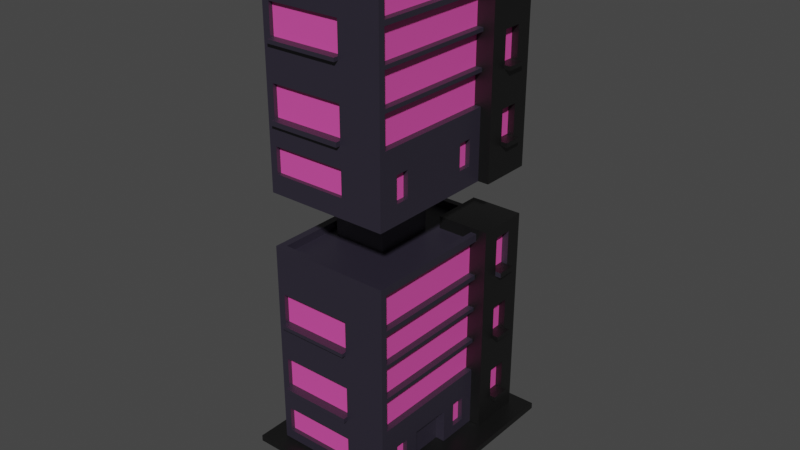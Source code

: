 # Source: building2.blend  (saved by Blender 2.83.19; exported with 4.5.12 LTS)
import bpy
from mathutils import Matrix  # noqa: F401  (used for matrix-valued properties, if any)

bpy.ops.wm.read_factory_settings(use_empty=True)
scene = bpy.context.scene
scene.name = 'Scene'

# ---- collections
col_collection = bpy.data.collections.new('Collection'); scene.collection.children.link(col_collection)

# ---- materials (node trees are filled in below, after node groups)
mat_material = bpy.data.materials.new('Material')
mat_material.use_transparent_shadow = False
mat_material_001 = bpy.data.materials.new('Material.001')
mat_material_001.use_transparent_shadow = False
mat_material_002 = bpy.data.materials.new('Material.002')
mat_material_002.use_transparent_shadow = False
mat_material_003 = bpy.data.materials.new('Material.003')
mat_material_003.use_transparent_shadow = False

# ---- material node trees
mat_material.use_nodes = True; mat_material.node_tree.nodes.clear()
_N = mat_material.node_tree.nodes; _L = mat_material.node_tree.links
n0 = _N.new('ShaderNodeBsdfPrincipled'); n0.name = 'Principled BSDF'; n0.location = (10, 300)
n0.distribution = 'GGX'
n0.subsurface_method = 'BURLEY'
n0.inputs[0].default_value = (0.02068, 0.01648, 0.03106, 1.0)
n0.inputs[3].default_value = 1.45
n0.inputs[13].default_value = 1.0
n0.inputs[27].default_value = (0.0, 0.0, 0.0, 1.0)
n0.inputs[28].default_value = 1.0
n1 = _N.new('ShaderNodeOutputMaterial'); n1.name = 'Material Output'; n1.location = (300, 300)
_L.new(n0.outputs[0], n1.inputs[0])
n1.is_active_output = True
mat_material_001.use_nodes = True; mat_material_001.node_tree.nodes.clear()
_N = mat_material_001.node_tree.nodes; _L = mat_material_001.node_tree.links
n0 = _N.new('ShaderNodeBsdfPrincipled'); n0.name = 'Principled BSDF'; n0.location = (10, 300)
n0.distribution = 'GGX'
n0.subsurface_method = 'BURLEY'
n0.inputs[0].default_value = (0.8, 0.07792, 0.4023, 1.0)
n0.inputs[3].default_value = 1.45
n0.inputs[13].default_value = 1.0
n0.inputs[27].default_value = (0.0, 0.0, 0.0, 1.0)
n0.inputs[28].default_value = 1.0
n1 = _N.new('ShaderNodeOutputMaterial'); n1.name = 'Material Output'; n1.location = (300, 300)
_L.new(n0.outputs[0], n1.inputs[0])
n1.is_active_output = True
mat_material_002.use_nodes = True; mat_material_002.node_tree.nodes.clear()
_N = mat_material_002.node_tree.nodes; _L = mat_material_002.node_tree.links
n0 = _N.new('ShaderNodeBsdfPrincipled'); n0.name = 'Principled BSDF'; n0.location = (10, 300)
n0.distribution = 'GGX'
n0.subsurface_method = 'BURLEY'
n0.inputs[0].default_value = (0.1107, 0.1107, 0.1107, 1.0)
n0.inputs[3].default_value = 1.45
n0.inputs[13].default_value = 1.0
n0.inputs[27].default_value = (0.0, 0.0, 0.0, 1.0)
n0.inputs[28].default_value = 1.0
n1 = _N.new('ShaderNodeOutputMaterial'); n1.name = 'Material Output'; n1.location = (300, 300)
_L.new(n0.outputs[0], n1.inputs[0])
n1.is_active_output = True
mat_material_003.use_nodes = True; mat_material_003.node_tree.nodes.clear()
_N = mat_material_003.node_tree.nodes; _L = mat_material_003.node_tree.links
n0 = _N.new('ShaderNodeBsdfPrincipled'); n0.name = 'Principled BSDF'; n0.location = (10, 300)
n0.distribution = 'GGX'
n0.subsurface_method = 'BURLEY'
n0.inputs[0].default_value = (0.0, 0.0, 0.0, 1.0)
n0.inputs[3].default_value = 1.45
n0.inputs[13].default_value = 1.0
n0.inputs[27].default_value = (0.0, 0.0, 0.0, 1.0)
n0.inputs[28].default_value = 1.0
n1 = _N.new('ShaderNodeOutputMaterial'); n1.name = 'Material Output'; n1.location = (300, 300)
_L.new(n0.outputs[0], n1.inputs[0])
n1.is_active_output = True

# ---- world
world_world = bpy.data.worlds.new('World'); scene.world = world_world
world_world.use_nodes = True; world_world.node_tree.nodes.clear()
_N = world_world.node_tree.nodes; _L = world_world.node_tree.links
n0 = _N.new('ShaderNodeOutputWorld'); n0.name = 'World Output'; n0.location = (300, 300)
n1 = _N.new('ShaderNodeBackground'); n1.name = 'Background'; n1.location = (10, 300)
n1.inputs[0].default_value = (0.05088, 0.05088, 0.05088, 1.0)
_L.new(n1.outputs[0], n0.inputs[0])
n0.is_active_output = True
world_world.color = (0.05088, 0.05088, 0.05088)
world_world.use_sun_shadow = False
world_world.sun_shadow_jitter_overblur = 0.0

# ---- meshes
me_cube_009 = bpy.data.meshes.new('Cube.009')
me_cube_009.from_pydata([(-1.304, -1.176, -3.548), (-1.304, 1.254, -3.548), (-1.304, -1.176, -3.49), (1.503, -1.176, -3.548), (-0.3225, -0.3265, -4.076), (-0.3225, 0.4044, -4.076), (0.5219, -0.3265, -4.076), (0.5219, 0.4044, -4.076), (1.503, 1.254, -3.548), (1.503, 1.254, -3.49), (-1.304, 1.254, -3.49), (1.503, -1.176, -3.49), (-1.0, -1.0, -1.574), (-1.0, 1.0, -1.574), (1.0, -1.0, -1.574), (1.0, 0.515, -1.574), (0.3189, 1.0, -1.574), (0.3189, -1.0, -1.574), (0.3189, 0.515, -1.574), (1.177, 1.0, -1.574), (1.177, 0.515, -1.574), (0.3189, 1.118, -1.574), (1.177, 1.118, -1.574), (0.3189, 1.0, -1.458), (1.177, 1.0, -1.458), (1.177, 1.118, -1.458), (1.0, 0.515, -1.458), (0.3189, 0.515, -1.458), (1.177, 0.515, -1.458), (0.3189, 1.118, -1.458), (1.0, 1.118, -1.458), (0.8995, 0.515, -1.574), (0.8995, -1.0, -1.574), (0.8995, 0.515, -1.458), (0.8995, 1.118, -1.458), (1.0, -0.9284, -1.574), (0.3189, -0.9284, -1.574), (0.8995, -0.9284, -1.574), (-0.8833, -1.0, -1.574), (-0.8833, 0.515, -1.574), (-0.8833, -0.9284, -1.574), (0.3189, 0.9294, -1.574), (1.177, 0.9294, -1.574), (0.3189, 0.9294, -1.458), (1.177, 0.9294, -1.458), (-0.8833, 0.9294, -1.574), (-1.0, 0.9294, -1.501), (-1.0, 1.0, -1.501), (1.0, -0.9284, -1.501), (1.0, -1.0, -1.501), (-0.8833, -1.0, -1.501), (-1.0, -1.0, -1.501), (-1.0, -0.9284, -1.501), (-1.0, 0.515, -1.501), (0.8995, 0.515, -1.501), (1.0, 0.515, -1.501), (-0.8833, 1.0, -1.501), (0.3189, 1.0, -1.501), (0.8995, -1.0, -1.501), (0.3189, -1.0, -1.501), (0.3189, -0.9284, -1.501), (0.8995, -0.9284, -1.501), (-0.8833, -0.9284, -1.501), (-0.8833, 0.515, -1.501), (-0.8833, 0.9294, -1.501), (0.3189, 0.9294, -1.501), (0.3189, 0.648, -1.574), (1.177, 0.648, -1.574), (0.3189, 0.648, -1.458), (1.177, 0.648, -1.458), (-0.8833, 0.648, -1.574), (-0.8833, 0.648, -1.501), (-1.0, 0.648, -1.501), (-1.0, 0.7155, -1.501), (0.3189, 0.7155, -1.574), (1.177, 0.7155, -1.574), (0.3189, 0.7155, -1.458), (1.177, 0.7155, -1.458), (-0.8833, 0.7155, -1.574), (-0.8833, 0.7155, -1.501), (-1.0, -1.0, -3.241), (-1.0, -1.0, -2.907), (-1.0, -1.0, -2.574), (-1.0, -1.0, -2.241), (-1.0, -1.0, -1.907), (-1.0, 1.0, -1.907), (-1.0, 1.0, -2.241), (-1.0, 1.0, -2.574), (-1.0, 1.0, -2.907), (-1.0, 1.0, -3.241), (1.0, -1.0, -1.907), (1.0, -1.0, -2.241), (1.0, -1.0, -2.574), (1.0, -1.0, -2.907), (1.0, -1.0, -3.241), (1.0, 0.515, -1.907), (1.0, 0.515, -2.241), (1.0, 0.515, -2.574), (1.0, 0.515, -2.907), (1.0, 0.515, -3.241), (0.3189, -1.0, -2.241), (0.3189, -1.0, -2.907), (0.3189, -1.0, -3.241), (0.3189, 1.0, -1.907), (0.3189, 1.0, -2.241), (0.3189, 1.0, -2.574), (0.3189, 1.0, -2.907), (0.3189, 1.0, -3.241), (1.177, 0.515, -1.907), (1.177, 0.515, -2.241), (1.177, 0.515, -2.574), (1.177, 0.515, -2.907), (1.177, 0.515, -3.241), (0.3189, 1.118, -1.907), (0.3189, 1.118, -2.241), (0.3189, 1.118, -2.574), (0.3189, 1.118, -2.907), (0.3189, 1.118, -3.241), (1.177, 1.118, -1.907), (1.177, 1.118, -2.241), (1.177, 1.118, -2.574), (1.177, 1.118, -2.907), (1.177, 1.118, -3.241), (0.8995, -1.0, -1.907), (0.8995, -1.0, -2.241), (0.8995, -1.0, -2.574), (0.8995, -1.0, -2.907), (0.8995, -1.0, -3.241), (1.0, -0.9284, -1.907), (1.0, -0.9284, -2.241), (1.0, -0.9284, -2.574), (1.0, -0.9284, -2.907), (1.0, -0.9284, -3.241), (-0.8833, -1.0, -1.907), (-0.8833, -1.0, -2.241), (-0.8833, -1.0, -2.574), (-0.8833, -1.0, -2.907), (-0.8833, -1.0, -3.241), (1.177, 0.9294, -1.907), (1.177, 0.9294, -2.241), (1.177, 0.9294, -2.574), (1.177, 0.9294, -2.907), (1.177, 0.9294, -3.241), (1.177, 0.7155, -1.907), (1.177, 0.7155, -2.574), (1.177, 0.7155, -3.241), (-1.0, -1.0, -1.954), (-1.0, 1.0, -1.954), (1.0, -1.0, -1.954), (1.0, 0.515, -1.954), (0.3189, -1.0, -1.954), (0.3189, 1.0, -1.954), (1.177, 0.515, -1.954), (0.3189, 1.118, -1.954), (1.177, 1.118, -1.954), (0.8995, -1.0, -1.954), (1.0, -0.9284, -1.954), (-0.8833, -1.0, -1.954), (1.177, 0.9294, -1.954), (1.177, 0.7155, -1.954), (-1.0, -1.0, -2.276), (-1.0, 1.0, -2.276), (1.0, -1.0, -2.276), (1.0, 0.515, -2.276), (0.3189, -1.0, -2.276), (0.3189, 1.0, -2.276), (1.177, 0.515, -2.276), (0.3189, 1.118, -2.276), (1.177, 1.118, -2.276), (0.8995, -1.0, -2.276), (1.0, -0.9284, -2.276), (-0.8833, -1.0, -2.276), (1.177, 0.9294, -2.276), (1.177, 0.7155, -2.276), (-1.0, -1.0, -2.611), (-1.0, 1.0, -2.611), (1.0, -1.0, -2.611), (1.0, 0.515, -2.611), (0.3189, -1.0, -2.611), (0.3189, 1.0, -2.611), (1.177, 0.515, -2.611), (0.3189, 1.118, -2.611), (1.177, 1.118, -2.611), (0.8995, -1.0, -2.611), (1.0, -0.9284, -2.611), (-0.8833, -1.0, -2.611), (1.177, 0.9294, -2.611), (1.177, 0.7155, -2.611), (-1.0, -1.0, -2.952), (-1.0, 1.0, -2.952), (1.0, -1.0, -2.952), (1.0, 0.515, -2.952), (0.3189, -1.0, -2.952), (0.3189, 1.0, -2.952), (1.177, 0.515, -2.952), (0.3189, 1.118, -2.952), (1.177, 1.118, -2.952), (0.8995, -1.0, -2.952), (1.0, -0.9284, -2.952), (-0.8833, -1.0, -2.952), (1.177, 0.9294, -2.952), (1.177, 0.7155, -2.952), (-1.0, 1.0, -3.282), (1.0, -1.0, -3.282), (1.0, 0.515, -3.282), (0.3189, -1.0, -3.282), (0.3189, 1.0, -3.282), (1.177, 0.515, -3.282), (0.3189, 1.118, -3.282), (1.177, 1.118, -3.282), (0.8995, -1.0, -3.282), (1.0, -0.9284, -3.282), (-0.8833, -1.0, -3.282), (1.177, 0.9294, -3.282), (1.177, 0.7155, -3.282), (-1.0, -1.0, -3.282), (-1.0, 1.0, -3.147), (1.0, -1.0, -3.147), (1.0, 0.515, -3.147), (0.3189, -1.0, -3.147), (0.3189, 1.0, -3.147), (1.177, 0.515, -3.147), (0.3189, 1.118, -3.147), (1.177, 1.118, -3.147), (0.8995, -1.0, -3.147), (1.0, -0.9284, -3.147), (-0.8833, -1.0, -3.147), (1.177, 0.9294, -3.147), (1.177, 0.7155, -3.147), (-1.0, -1.0, -3.147), (0.8911, 0.515, -1.574), (0.8911, -0.9284, -1.574), (1.068, 0.9294, -1.574), (1.068, 0.7155, -1.574), (0.8911, 0.515, -1.907), (0.8911, 0.515, -1.954), (0.8911, 0.515, -2.241), (0.8911, 0.515, -2.276), (0.8911, 0.515, -2.574), (0.8911, 0.515, -2.611), (0.8911, 0.515, -2.907), (0.8911, -0.9284, -1.907), (0.8911, -0.9284, -1.954), (0.8911, -0.9284, -2.241), (0.8911, -0.9284, -2.276), (0.8911, -0.9284, -2.574), (0.8911, -0.9284, -2.611), (0.8911, -0.9284, -2.907), (1.068, 0.9294, -1.907), (1.068, 0.9294, -2.276), (1.068, 0.9294, -2.574), (1.068, 0.9294, -3.147), (1.068, 0.9294, -3.241), (1.068, 0.7155, -1.907), (1.068, 0.7155, -2.276), (1.068, 0.7155, -2.574), (1.068, 0.7155, -3.147), (1.068, 0.7155, -3.241), (1.068, 0.9294, -2.952), (1.068, 0.7155, -2.952), (1.276, 0.9294, -3.241), (1.276, 0.7155, -3.241), (1.276, 0.9294, -2.574), (1.276, 0.7155, -2.574), (1.276, 0.9294, -1.907), (1.276, 0.7155, -1.907), (1.276, 0.9294, -1.954), (1.276, 0.7155, -1.954), (1.276, 0.9294, -2.611), (1.276, 0.7155, -2.611), (1.276, 0.9294, -3.282), (1.276, 0.7155, -3.282), (1.0, 0.03386, -1.574), (1.0, -0.4473, -1.574), (0.8995, 0.03386, -1.574), (0.8995, -0.4473, -1.574), (-0.8833, 0.03386, -1.574), (-0.8833, -0.4473, -1.574), (-1.0, -0.4473, -1.501), (-1.0, 0.03386, -1.501), (1.0, 0.03386, -1.501), (1.0, -0.4473, -1.501), (0.8995, 0.03386, -1.501), (0.8995, -0.4473, -1.501), (-0.8833, 0.03386, -1.501), (-0.8833, -0.4473, -1.501), (1.0, 0.03386, -3.241), (1.0, -0.4473, -3.241), (1.0, 0.03386, -2.907), (1.0, -0.4473, -2.907), (1.0, 0.03386, -2.574), (1.0, -0.4473, -2.574), (1.0, 0.03386, -2.241), (1.0, -0.4473, -2.241), (1.0, 0.03386, -1.907), (1.0, -0.4473, -1.907), (1.0, 0.03386, -1.954), (1.0, -0.4473, -1.954), (1.0, 0.03386, -2.276), (1.0, -0.4473, -2.276), (1.0, 0.03386, -2.611), (1.0, -0.4473, -2.611), (1.0, 0.03386, -2.952), (1.0, -0.4473, -2.952), (1.0, 0.03386, -3.282), (1.0, -0.4473, -3.282), (1.0, 0.03386, -3.147), (1.0, -0.4473, -3.147), (0.8911, 0.03386, -1.574), (0.8911, -0.4473, -1.574), (0.8911, 0.03386, -2.907), (0.8911, -0.4473, -2.907), (0.8911, 0.03386, -2.574), (0.8911, -0.4473, -2.574), (0.8911, 0.03386, -2.241), (0.8911, -0.4473, -2.241), (0.8911, 0.03386, -1.907), (0.8911, -0.4473, -1.907), (0.8911, 0.03386, -1.954), (0.8911, -0.4473, -1.954), (0.8911, 0.03386, -2.276), (0.8911, -0.4473, -2.276), (0.8911, 0.03386, -2.611), (0.8911, -0.4473, -2.611), (0.8479, 0.03386, -3.241), (0.8479, -0.4473, -3.241), (0.8479, 0.03386, -3.282), (0.8479, -0.4473, -3.282), (0.8479, 0.03386, -3.147), (0.8479, -0.4473, -3.147), (-0.7236, -0.2939, -1.574), (-0.7236, 0.05942, -1.574), (-0.7236, 0.1772, -1.574), (0.1592, -0.2939, -1.574), (1.0, -0.6077, -1.574), (1.0, -0.768, -1.574), (0.8995, -0.6077, -1.574), (0.8995, -0.768, -1.574), (-0.8833, -0.6077, -1.574), (-0.8833, -0.768, -1.574), (1.0, -0.6077, -1.501), (1.0, -0.768, -1.501), (0.8995, -0.6077, -1.501), (0.8995, -0.768, -1.501), (-0.8833, -0.6077, -1.501), (-0.8833, -0.768, -1.501), (1.0, -0.6077, -3.241), (1.0, -0.768, -3.241), (1.0, -0.6077, -2.907), (1.0, -0.768, -2.907), (1.0, -0.6077, -2.574), (1.0, -0.768, -2.574), (1.0, -0.6077, -2.241), (1.0, -0.768, -2.241), (1.0, -0.6077, -1.907), (1.0, -0.768, -1.907), (1.0, -0.6077, -1.954), (1.0, -0.768, -1.954), (1.0, -0.6077, -2.276), (1.0, -0.768, -2.276), (1.0, -0.6077, -2.611), (1.0, -0.768, -2.611), (1.0, -0.6077, -2.952), (1.0, -0.768, -2.952), (1.0, -0.6077, -3.282), (1.0, -0.768, -3.282), (1.0, -0.6077, -3.147), (1.0, -0.768, -3.147), (0.8911, -0.6077, -1.574), (0.8911, -0.768, -1.574), (0.8911, -0.6077, -2.907), (0.8911, -0.768, -2.907), (0.8911, -0.6077, -2.574), (0.8911, -0.768, -2.574), (0.8911, -0.6077, -2.241), (0.8911, -0.768, -2.241), (0.8911, -0.6077, -1.907), (0.8911, -0.768, -1.907), (0.8911, -0.6077, -1.954), (0.8911, -0.768, -1.954), (0.8911, -0.6077, -2.276), (0.8911, -0.768, -2.276), (0.8911, -0.6077, -2.611), (0.8911, -0.768, -2.611), (-1.0, -0.768, -1.501), (-1.0, -0.6077, -1.501), (-1.0, 0.1942, -1.501), (-1.0, 0.3546, -1.501), (1.0, 0.3546, -1.574), (1.0, 0.1942, -1.574), (0.8995, 0.3546, -1.574), (0.8995, 0.1942, -1.574), (-0.8833, 0.3546, -1.574), (-0.8833, 0.1942, -1.574), (1.0, 0.3546, -1.501), (1.0, 0.1942, -1.501), (0.8995, 0.3546, -1.501), (0.8995, 0.1942, -1.501), (-0.8833, 0.3546, -1.501), (-0.8833, 0.1942, -1.501), (1.0, 0.3546, -3.241), (1.0, 0.1942, -3.241), (1.0, 0.3546, -2.907), (1.0, 0.1942, -2.907), (1.0, 0.3546, -2.574), (1.0, 0.1942, -2.574), (1.0, 0.3546, -2.241), (1.0, 0.1942, -2.241), (1.0, 0.3546, -1.907), (1.0, 0.1942, -1.907), (1.0, 0.3546, -1.954), (1.0, 0.1942, -1.954), (1.0, 0.3546, -2.276), (1.0, 0.1942, -2.276), (1.0, 0.3546, -2.611), (1.0, 0.1942, -2.611), (1.0, 0.3546, -2.952), (1.0, 0.1942, -2.952), (1.0, 0.3546, -3.282), (1.0, 0.1942, -3.282), (1.0, 0.3546, -3.147), (1.0, 0.1942, -3.147), (0.8911, 0.3546, -1.574), (0.8911, 0.1942, -1.574), (0.8911, 0.3546, -2.907), (0.8911, 0.1942, -2.907), (0.8911, 0.3546, -2.574), (0.8911, 0.1942, -2.574), (0.8911, 0.3546, -2.241), (0.8911, 0.1942, -2.241), (0.8911, 0.3546, -1.907), (0.8911, 0.1942, -1.907), (0.8911, 0.3546, -1.954), (0.8911, 0.1942, -1.954), (0.8911, 0.3546, -2.276), (0.8911, 0.1942, -2.276), (0.8911, 0.3546, -2.611), (0.8911, 0.1942, -2.611), (0.1592, 0.05942, -1.574), (0.1592, 0.1772, -1.574), (0.1592, 0.4127, -1.574), (-0.7236, 0.4127, -1.574), (-0.7236, 0.295, -1.574), (0.1592, 0.295, -1.574), (-1.0, 1.0, -3.392), (1.0, -1.0, -3.392), (1.0, 0.515, -3.392), (0.3189, -1.0, -3.392), (0.3189, 1.0, -3.392), (1.177, 0.515, -3.392), (0.3189, 1.118, -3.392), (1.177, 1.118, -3.392), (0.8995, -1.0, -3.392), (1.0, -0.9284, -3.392), (-0.8833, -1.0, -3.392), (1.177, 0.9294, -3.392), (-1.0, -1.0, -3.392), (1.0, 0.03386, -3.392), (1.0, -0.4473, -3.392), (0.8479, 0.03386, -3.392), (0.8479, -0.4473, -3.392), (1.0, -0.6077, -3.392), (1.0, -0.768, -3.392), (1.0, 0.3546, -3.392), (1.0, 0.1942, -3.392), (0.9235, -0.6077, -3.241), (0.9235, -0.768, -3.241), (0.9235, -0.6077, -3.282), (0.9235, -0.768, -3.282), (0.9235, -0.6077, -3.147), (0.9235, -0.768, -3.147), (0.9235, 0.3546, -3.241), (0.9235, 0.1942, -3.241), (0.9235, 0.3546, -3.282), (0.9235, 0.1942, -3.282), (0.9235, 0.3546, -3.147), (0.9235, 0.1942, -3.147), (0.9235, -0.6077, -3.392), (0.9235, -0.768, -3.392), (0.9235, 0.3546, -3.392), (0.9235, 0.1942, -3.392), (-1.0, -1.0, -1.0), (-1.0, -1.0, 1.0), (-1.0, 1.0, -1.0), (-1.0, 1.0, 1.0), (1.0, -1.0, -1.0), (1.0, -1.0, 1.0), (-1.0, 0.515, -1.0), (1.0, 0.515, -1.0), (1.0, 0.515, 1.0), (0.3189, 1.0, -1.0), (0.3189, 1.0, 1.0), (0.3189, -1.0, -1.0), (0.3189, -1.0, 1.0), (0.3189, 0.515, 1.0), (1.177, 1.0, 1.0), (1.177, 1.0, -1.0), (1.177, 0.515, -1.0), (1.177, 0.515, 1.0), (0.3189, 1.118, 1.0), (1.0, 1.118, -1.0), (0.3189, 1.118, -1.0), (1.177, 1.118, 1.0), (1.177, 1.118, -1.0), (0.3189, 1.0, 1.117), (1.177, 1.0, 1.117), (1.177, 1.118, 1.117), (1.0, 0.515, 1.117), (0.3189, 0.515, 1.117), (1.177, 0.515, 1.117), (0.3189, 1.118, 1.117), (1.0, 1.118, 1.117), (0.8995, -1.0, -1.0), (0.8995, 0.515, 1.0), (0.8995, -1.0, 1.0), (0.8995, 1.118, -1.0), (0.8995, 0.515, 1.117), (0.8995, 1.118, 1.117), (-1.0, -0.9284, -1.0), (1.0, -0.9284, 1.0), (1.0, -0.9284, -1.0), (0.3189, -0.9284, 1.0), (0.8995, -0.9284, 1.0), (-0.8833, 1.0, -1.0), (-0.8833, -1.0, 1.0), (-0.8833, 0.515, -1.0), (-0.8833, -1.0, -1.0), (-0.8833, 0.515, 1.0), (-0.8833, -0.9284, -1.0), (-0.8833, -0.9284, 1.0), (-1.0, 0.9294, -1.0), (0.3189, 0.9294, 1.0), (1.177, 0.9294, -1.0), (1.177, 0.9294, 1.0), (0.3189, 0.9294, 1.117), (1.177, 0.9294, 1.117), (-0.8833, 0.9294, -1.0), (-0.8833, 0.9294, 1.0), (-1.0, 0.9294, 1.073), (-1.0, 1.0, 1.073), (1.0, -0.9284, 1.073), (1.0, -1.0, 1.073), (-0.8833, -1.0, 1.073), (-1.0, -1.0, 1.073), (-1.0, -0.9284, 1.073), (-1.0, 0.515, 1.073), (0.8995, 0.515, 1.073), (1.0, 0.515, 1.073), (-0.8833, 1.0, 1.073), (0.3189, 1.0, 1.073), (0.8995, -1.0, 1.073), (0.3189, -1.0, 1.073), (0.3189, -0.9284, 1.073), (0.8995, -0.9284, 1.073), (-0.8833, -0.9284, 1.073), (-0.8833, 0.515, 1.073), (-0.8833, 0.9294, 1.073), (0.3189, 0.9294, 1.073), (-1.0, 0.648, -1.0), (0.3189, 0.648, 1.0), (1.177, 0.648, 1.0), (0.3189, 0.648, 1.117), (1.177, 0.648, 1.117), (-0.8833, 0.648, -1.0), (-0.8833, 0.648, 1.0), (1.177, 0.648, -1.0), (-0.8833, 0.648, 1.073), (-1.0, 0.648, 1.073), (1.177, 0.7155, -1.0), (-1.0, 0.7155, 1.073), (-1.0, 0.7155, -1.0), (0.3189, 0.7155, 1.0), (1.177, 0.7155, 1.0), (0.3189, 0.7155, 1.117), (1.177, 0.7155, 1.117), (-0.8833, 0.7155, -1.0), (-0.8833, 0.7155, 1.0), (-0.8833, 0.7155, 1.073), (-1.0, -1.0, -0.6667), (-1.0, -1.0, -0.3333), (-1.0, -1.0, 2.98e-08), (-1.0, -1.0, 0.3333), (-1.0, -1.0, 0.6667), (-1.0, 1.0, 0.6667), (-1.0, 1.0, 0.3333), (-1.0, 1.0, -2.98e-08), (-1.0, 1.0, -0.3333), (-1.0, 1.0, -0.6667), (1.0, -1.0, 0.6667), (1.0, -1.0, 0.3333), (1.0, -1.0, -2.98e-08), (1.0, -1.0, -0.3333), (1.0, -1.0, -0.6667), (1.0, 0.515, 0.6667), (1.0, 0.515, 0.3333), (1.0, 0.515, -2.98e-08), (1.0, 0.515, -0.3333), (1.0, 0.515, -0.6667), (0.3189, -1.0, 0.3333), (0.3189, -1.0, -0.3333), (0.3189, -1.0, -0.6667), (0.3189, 1.0, 0.6667), (0.3189, 1.0, 0.3333), (0.3189, 1.0, -2.98e-08), (0.3189, 1.0, -0.3333), (0.3189, 1.0, -0.6667), (1.177, 0.515, 0.6667), (1.177, 0.515, 0.3333), (1.177, 0.515, -2.98e-08), (1.177, 0.515, -0.3333), (1.177, 0.515, -0.6667), (0.3189, 1.118, 0.6667), (0.3189, 1.118, 0.3333), (0.3189, 1.118, -2.98e-08), (0.3189, 1.118, -0.3333), (0.3189, 1.118, -0.6667), (1.177, 1.118, 0.6667), (1.177, 1.118, 0.3333), (1.177, 1.118, -2.98e-08), (1.177, 1.118, -0.3333), (1.177, 1.118, -0.6667), (0.8995, -1.0, 0.6667), (0.8995, -1.0, 0.3333), (0.8995, -1.0, -2.98e-08), (0.8995, -1.0, -0.3333), (0.8995, -1.0, -0.6667), (1.0, -0.9284, 0.6667), (1.0, -0.9284, 0.3333), (1.0, -0.9284, -2.98e-08), (1.0, -0.9284, -0.3333), (1.0, -0.9284, -0.6667), (-0.8833, -1.0, 0.6667), (-0.8833, -1.0, 0.3333), (-0.8833, -1.0, -2.98e-08), (-0.8833, -1.0, -0.3333), (-0.8833, -1.0, -0.6667), (1.177, 0.9294, 0.6667), (1.177, 0.9294, 0.3333), (1.177, 0.9294, -2.98e-08), (1.177, 0.9294, -0.3333), (1.177, 0.9294, -0.6667), (1.177, 0.7155, 0.6667), (1.177, 0.7155, 0.3333), (1.177, 0.7155, -2.98e-08), (1.177, 0.7155, -0.3333), (1.177, 0.7155, -0.6667), (-1.0, -1.0, 0.6202), (-1.0, 1.0, 0.6202), (1.0, -1.0, 0.6202), (1.0, 0.515, 0.6202), (0.3189, -1.0, 0.6202), (0.3189, 1.0, 0.6202), (1.177, 0.515, 0.6202), (0.3189, 1.118, 0.6202), (1.177, 1.118, 0.6202), (0.8995, -1.0, 0.6202), (1.0, -0.9284, 0.6202), (-0.8833, -1.0, 0.6202), (1.177, 0.9294, 0.6202), (1.177, 0.7155, 0.6202), (-1.0, -1.0, 0.2983), (-1.0, 1.0, 0.2983), (1.0, -1.0, 0.2983), (1.0, 0.515, 0.2983), (0.3189, -1.0, 0.2983), (0.3189, 1.0, 0.2983), (1.177, 0.515, 0.2983), (0.3189, 1.118, 0.2983), (1.177, 1.118, 0.2983), (0.8995, -1.0, 0.2983), (1.0, -0.9284, 0.2983), (-0.8833, -1.0, 0.2983), (1.177, 0.9294, 0.2983), (1.177, 0.7155, 0.2983), (-1.0, -1.0, -0.03646), (-1.0, 1.0, -0.03646), (1.0, -1.0, -0.03646), (1.0, 0.515, -0.03646), (0.3189, -1.0, -0.03646), (0.3189, 1.0, -0.03646), (1.177, 0.515, -0.03646), (0.3189, 1.118, -0.03646), (1.177, 1.118, -0.03646), (0.8995, -1.0, -0.03646), (1.0, -0.9284, -0.03646), (-0.8833, -1.0, -0.03646), (1.177, 0.9294, -0.03646), (1.177, 0.7155, -0.03646), (-1.0, -1.0, -0.3778), (-1.0, 1.0, -0.3778), (1.0, -1.0, -0.3778), (1.0, 0.515, -0.3778), (0.3189, -1.0, -0.3778), (0.3189, 1.0, -0.3778), (1.177, 0.515, -0.3778), (0.3189, 1.118, -0.3778), (1.177, 1.118, -0.3778), (0.8995, -1.0, -0.3778), (1.0, -0.9284, -0.3778), (-0.8833, -1.0, -0.3778), (1.177, 0.9294, -0.3778), (1.177, 0.7155, -0.3778), (-1.0, 1.0, -0.7083), (1.0, -1.0, -0.7083), (1.0, 0.515, -0.7083), (0.3189, -1.0, -0.7083), (0.3189, 1.0, -0.7083), (1.177, 0.515, -0.7083), (0.3189, 1.118, -0.7083), (1.177, 1.118, -0.7083), (0.8995, -1.0, -0.7083), (1.0, -0.9284, -0.7083), (-0.8833, -1.0, -0.7083), (1.177, 0.9294, -0.7083), (1.177, 0.7155, -0.7083), (-1.0, -1.0, -0.7083), (-1.0, 1.0, -0.5724), (1.0, -1.0, -0.5724), (1.0, 0.515, -0.5724), (0.3189, -1.0, -0.5724), (0.3189, 1.0, -0.5724), (1.177, 0.515, -0.5724), (0.3189, 1.118, -0.5724), (1.177, 1.118, -0.5724), (0.8995, -1.0, -0.5724), (1.0, -0.9284, -0.5724), (-0.8833, -1.0, -0.5724), (1.177, 0.9294, -0.5724), (1.177, 0.7155, -0.5724), (-1.0, -1.0, -0.5724), (0.8911, 0.515, 1.0), (0.8911, -0.9284, 1.0), (1.068, 0.9294, 1.0), (1.068, 0.7155, 1.0), (0.8911, 0.515, 0.6667), (0.8911, 0.515, 0.6202), (0.8911, 0.515, 0.3333), (0.8911, 0.515, 0.2983), (0.8911, 0.515, -2.98e-08), (0.8911, 0.515, -0.03646), (0.8911, 0.515, -0.3333), (0.8911, -0.9284, 0.6667), (0.8911, -0.9284, 0.6202), (0.8911, -0.9284, 0.3333), (0.8911, -0.9284, 0.2983), (0.8911, -0.9284, -2.98e-08), (0.8911, -0.9284, -0.03646), (0.8911, -0.9284, -0.3333), (1.068, 0.9294, 0.6667), (1.068, 0.9294, 0.2983), (1.068, 0.9294, -2.98e-08), (1.068, 0.9294, -0.5724), (1.068, 0.9294, -0.6667), (1.068, 0.7155, 0.6667), (1.068, 0.7155, 0.2983), (1.068, 0.7155, -2.98e-08), (1.068, 0.7155, -0.5724), (1.068, 0.7155, -0.6667), (1.068, 0.9294, -0.3778), (1.068, 0.7155, -0.3778), (1.276, 0.9294, -0.6667), (1.276, 0.7155, -0.6667), (1.276, 0.9294, -2.98e-08), (1.276, 0.7155, -2.98e-08), (1.276, 0.9294, 0.6667), (1.276, 0.7155, 0.6667), (1.276, 0.9294, 0.6202), (1.276, 0.7155, 0.6202), (1.276, 0.9294, -0.03646), (1.276, 0.7155, -0.03646), (1.276, 0.9294, -0.7083), (1.276, 0.7155, -0.7083), (1.0, -0.4473, -1.0), (1.0, 0.03386, -1.0), (-1.0, 0.03386, -1.0), (-1.0, -0.4473, -1.0), (1.0, 0.03386, 1.0), (1.0, -0.4473, 1.0), (0.3189, 0.03386, 1.0), (0.3189, -0.4473, 1.0), (0.8995, 0.03386, 1.0), (0.8995, -0.4473, 1.0), (-0.8833, 0.03386, 1.0), (-0.8833, -0.4473, 1.0), (-0.8833, 0.03386, -1.0), (-0.8833, -0.4473, -1.0), (-1.0, -0.4473, 1.073), (-1.0, 0.03386, 1.073), (1.0, 0.03386, 1.073), (1.0, -0.4473, 1.073), (0.8995, 0.03386, 1.073), (0.8995, -0.4473, 1.073), (-0.8833, 0.03386, 1.073), (-0.8833, -0.4473, 1.073), (1.0, 0.03386, -0.3333), (1.0, -0.4473, -0.3333), (1.0, 0.03386, -2.98e-08), (1.0, -0.4473, -2.98e-08), (1.0, 0.03386, 0.3333), (1.0, -0.4473, 0.3333), (1.0, 0.03386, 0.6667), (1.0, -0.4473, 0.6667), (1.0, 0.03386, 0.6202), (1.0, -0.4473, 0.6202), (1.0, 0.03386, 0.2983), (1.0, -0.4473, 0.2983), (1.0, 0.03386, -0.03646), (1.0, -0.4473, -0.03646), (1.0, 0.03386, -0.3778), (1.0, -0.4473, -0.3778), (0.8911, 0.03386, 1.0), (0.8911, -0.4473, 1.0), (0.8911, 0.03386, -0.3333), (0.8911, -0.4473, -0.3333), (0.8911, 0.03386, -2.98e-08), (0.8911, -0.4473, -2.98e-08), (0.8911, 0.03386, 0.3333), (0.8911, -0.4473, 0.3333), (0.8911, 0.03386, 0.6667), (0.8911, -0.4473, 0.6667), (0.8911, 0.03386, 0.6202), (0.8911, -0.4473, 0.6202), (0.8911, 0.03386, 0.2983), (0.8911, -0.4473, 0.2983), (0.8911, 0.03386, -0.03646), (0.8911, -0.4473, -0.03646), (-0.3999, 0.3215, 1.0), (-0.1646, 0.3215, 1.0), (-0.1646, 0.2273, 1.0), (-0.3999, 0.2273, 1.0), (-0.3999, 0.3215, 1.064), (-0.1646, 0.3215, 1.064), (-0.1646, 0.2273, 1.064), (-0.3999, 0.2273, 1.064), (-0.4529, 0.3427, 1.064), (-0.1115, 0.3427, 1.064), (-0.1115, 0.2061, 1.064), (-0.4529, 0.2061, 1.064), (-0.4529, 0.3427, 1.214), (-0.1115, 0.3427, 1.214), (-0.1115, 0.2061, 1.214), (-0.4529, 0.2061, 1.214), (-0.4529, 0.1612, 1.064), (-0.1115, 0.1612, 1.064), (-0.4529, 0.1612, 1.214), (-0.1115, 0.1612, 1.214), (-1.0, -0.6077, -1.0), (-1.0, -0.768, -1.0), (1.0, -0.6077, 1.0), (1.0, -0.768, 1.0), (0.3189, -0.6077, 1.0), (0.3189, -0.768, 1.0), (0.8995, -0.6077, 1.0), (0.8995, -0.768, 1.0), (-0.8833, -0.6077, 1.0), (-0.8833, -0.768, 1.0), (-0.8833, -0.6077, -1.0), (-0.8833, -0.768, -1.0), (1.0, -0.6077, 1.073), (1.0, -0.768, 1.073), (0.8995, -0.6077, 1.073), (0.8995, -0.768, 1.073), (-0.8833, -0.6077, 1.073), (-0.8833, -0.768, 1.073), (1.0, -0.6077, -0.6667), (1.0, -0.768, -0.6667), (1.0, -0.6077, -0.3333), (1.0, -0.768, -0.3333), (1.0, -0.6077, -2.98e-08), (1.0, -0.768, -2.98e-08), (1.0, -0.6077, 0.3333), (1.0, -0.768, 0.3333), (1.0, -0.6077, 0.6667), (1.0, -0.768, 0.6667), (1.0, -0.6077, 0.6202), (1.0, -0.768, 0.6202), (1.0, -0.6077, 0.2983), (1.0, -0.768, 0.2983), (1.0, -0.6077, -0.03646), (1.0, -0.768, -0.03646), (1.0, -0.6077, -0.3778), (1.0, -0.768, -0.3778), (1.0, -0.6077, -0.7083), (1.0, -0.768, -0.7083), (1.0, -0.6077, -0.5724), (1.0, -0.768, -0.5724), (0.8911, -0.6077, 1.0), (0.8911, -0.768, 1.0), (0.8911, -0.6077, -0.3333), (0.8911, -0.768, -0.3333), (0.8911, -0.6077, -2.98e-08), (0.8911, -0.768, -2.98e-08), (0.8911, -0.6077, 0.3333), (0.8911, -0.768, 0.3333), (0.8911, -0.6077, 0.6667), (0.8911, -0.768, 0.6667), (0.8911, -0.6077, 0.6202), (0.8911, -0.768, 0.6202), (0.8911, -0.6077, 0.2983), (0.8911, -0.768, 0.2983), (0.8911, -0.6077, -0.03646), (0.8911, -0.768, -0.03646), (1.0, -0.768, -1.0), (1.0, -0.6077, -1.0), (-1.0, -0.768, 1.073), (-1.0, -0.6077, 1.073), (1.0, 0.1942, -1.0), (1.0, 0.3546, -1.0), (-1.0, 0.1942, 1.073), (-1.0, 0.3546, 1.073), (-1.0, 0.3546, -1.0), (-1.0, 0.1942, -1.0), (1.0, 0.3546, 1.0), (1.0, 0.1942, 1.0), (0.8995, 0.3546, 1.0), (0.8995, 0.1942, 1.0), (-0.8833, 0.3546, 1.0), (-0.8833, 0.1942, 1.0), (-0.8833, 0.3546, -1.0), (1.0, 0.3546, 1.073), (1.0, 0.1942, 1.073), (0.8995, 0.3546, 1.073), (0.8995, 0.1942, 1.073), (-0.8833, 0.3546, 1.073), (-0.8833, 0.1942, 1.073), (1.0, 0.3546, -0.6667), (1.0, 0.1942, -0.6667), (1.0, 0.3546, -0.3333), (1.0, 0.1942, -0.3333), (1.0, 0.3546, -2.98e-08), (1.0, 0.1942, -2.98e-08), (1.0, 0.3546, 0.3333), (1.0, 0.1942, 0.3333), (1.0, 0.3546, 0.6667), (1.0, 0.1942, 0.6667), (1.0, 0.3546, 0.6202), (1.0, 0.1942, 0.6202), (1.0, 0.3546, 0.2983), (1.0, 0.1942, 0.2983), (1.0, 0.3546, -0.03646), (1.0, 0.1942, -0.03646), (1.0, 0.3546, -0.3778), (1.0, 0.1942, -0.3778), (1.0, 0.3546, -0.7083), (1.0, 0.1942, -0.7083), (1.0, 0.3546, -0.5724), (1.0, 0.1942, -0.5724), (0.8911, 0.3546, 1.0), (0.8911, 0.1942, 1.0), (0.8911, 0.3546, -0.3333), (0.8911, 0.1942, -0.3333), (0.8911, 0.3546, -2.98e-08), (0.8911, 0.1942, -2.98e-08), (0.8911, 0.3546, 0.3333), (0.8911, 0.1942, 0.3333), (0.8911, 0.3546, 0.6667), (0.8911, 0.1942, 0.6667), (0.8911, 0.3546, 0.6202), (0.8911, 0.1942, 0.6202), (0.8911, 0.3546, 0.2983), (0.8911, 0.1942, 0.2983), (0.8911, 0.3546, -0.03646), (0.8911, 0.1942, -0.03646), (-0.1646, 0.2901, 1.0), (-0.1646, 0.2587, 1.0), (-0.3999, 0.2901, 1.0), (-0.3999, 0.2587, 1.0), (-0.1646, 0.2901, 1.064), (-0.1646, 0.2587, 1.064), (-0.3999, 0.2901, 1.064), (-0.3999, 0.2587, 1.064), (-0.1115, 0.2972, 1.064), (-0.1115, 0.2517, 1.064), (-0.4529, 0.2972, 1.064), (-0.4529, 0.2517, 1.064), (-0.1115, 0.2972, 1.214), (-0.1115, 0.2517, 1.214), (-0.4529, 0.2972, 1.214), (-0.4529, 0.2517, 1.214), (-1.0, 1.0, -0.8177), (1.0, -1.0, -0.8177), (1.0, 0.515, -0.8177), (0.3189, -1.0, -0.8177), (0.3189, 1.0, -0.8177), (1.177, 0.515, -0.8177), (0.3189, 1.118, -0.8177), (1.177, 1.118, -0.8177), (0.8995, -1.0, -0.8177), (1.0, -0.9284, -0.8177), (-0.8833, -1.0, -0.8177), (1.177, 0.9294, -0.8177), (-1.0, -1.0, -0.8177), (1.0, -0.6077, -0.8177), (1.0, -0.768, -0.8177), (1.0, 0.3546, -0.8177), (1.0, 0.1942, -0.8177), (0.9235, -0.6077, -0.6667), (0.9235, -0.768, -0.6667), (0.9235, -0.6077, -0.7083), (0.9235, -0.768, -0.7083), (0.9235, -0.6077, -0.5724), (0.9235, -0.768, -0.5724), (0.9235, 0.3546, -0.6667), (0.9235, 0.1942, -0.6667), (0.9235, 0.3546, -0.7083), (0.9235, 0.1942, -0.7083), (0.9235, 0.3546, -0.5724), (0.9235, 0.1942, -0.5724), (0.9235, -0.6077, -0.8177), (0.9235, -0.768, -0.8177), (0.9235, 0.3546, -0.8177), (0.9235, 0.1942, -0.8177), (0.1592, 0.295, -1.0), (0.1592, 0.3546, -1.0), (0.1592, 0.4127, -1.0), (0.1592, -0.2939, -1.0), (0.1592, 0.1772, -1.0), (0.1592, 0.1942, -1.0), (0.1592, 0.05942, -1.0), (0.1592, 0.03386, -1.0), (-0.7236, -0.2939, -1.0), (-0.7236, 0.4127, -1.0), (-0.7236, 0.05942, -1.0), (-0.7236, 0.1772, -1.0), (-0.7236, 0.03386, -1.0), (-0.7236, 0.1942, -1.0), (-0.7236, 0.295, -1.0), (-0.7236, 0.3546, -1.0), (1.177, 1.118, -3.486), (1.0, 1.118, -3.486), (1.177, 0.9294, -3.486), (1.177, 0.7155, -3.486), (1.177, 0.648, -3.486), (1.177, 1.0, -3.486), (1.177, 0.515, -3.486), (0.8995, 1.118, -3.486), (1.0, 0.515, -3.486), (0.8479, -0.4473, -3.486), (1.0, -0.4473, -3.486), (1.0, 0.3546, -3.486), (1.0, 0.1942, -3.486), (1.0, 0.03386, -3.486), (0.8479, 0.03386, -3.486), (1.0, -0.6077, -3.486), (0.3189, 1.118, -3.486), (0.3189, 1.0, -3.486), (-0.8833, 1.0, -3.486), (0.8995, -1.0, -3.486), (1.0, -0.9284, -3.486), (1.0, -1.0, -3.486), (1.0, -0.768, -3.486), (0.3189, -1.0, -3.486), (-0.8833, -1.0, -3.486), (-1.0, -1.0, -3.486), (-1.0, 1.0, -3.486), (-1.0, 0.9294, -3.486), (-1.0, 0.3546, -3.486), (-1.0, 0.515, -3.486), (-1.0, 0.7155, -3.486), (-1.0, 0.648, -3.486), (-1.0, 0.1942, -3.486), (-1.0, 0.03386, -3.486), (-1.0, -0.4473, -3.486), (-1.0, -0.6077, -3.486), (-1.0, -0.768, -3.486), (-1.0, -0.9284, -3.486), (0.3189, -0.9529, 0.6202), (0.3189, -0.9529, 0.3333), (0.3189, -0.9529, -0.03646), (0.3189, -0.9529, -0.3333), (0.3189, -0.9529, -0.5724), (0.3189, -0.9529, -0.6667), (-0.8833, -0.9529, 0.6202), (-0.8833, -0.9529, 0.3333), (-0.8833, -0.9529, -0.03646), (-0.8833, -0.9529, -0.3333), (-0.8833, -0.9529, -0.5724), (-0.8833, -0.9529, -0.6667), (0.3189, -0.9529, -0.7083), (-0.8833, -0.9529, -0.7083), (0.3189, -0.9529, -0.8177), (-0.8833, -0.9529, -0.8177), (0.3189, -0.9482, -1.954), (0.3189, -0.9482, -2.241), (0.3189, -0.9482, -2.611), (0.3189, -0.9482, -2.907), (0.3189, -0.9482, -3.147), (0.3189, -0.9482, -3.241), (-0.8833, -0.9482, -1.954), (-0.8833, -0.9482, -2.241), (-0.8833, -0.9482, -2.611), (-0.8833, -0.9482, -2.907), (-0.8833, -0.9482, -3.147), (-0.8833, -0.9482, -3.241), (0.3189, -0.9482, -3.282), (-0.8833, -0.9482, -3.282), (0.3189, -0.9482, -3.392), (-0.8833, -0.9482, -3.392), (0.3189, -1.055, -2.907), (-0.8833, -1.055, -2.907), (0.3189, -1.055, -2.241), (-0.8833, -1.055, -2.241), (0.3189, -1.055, -2.276), (-0.8833, -1.055, -2.276), (0.3189, -1.055, -2.952), (-0.8833, -1.055, -2.952), (0.3189, -1.055, -0.3333), (-0.8833, -1.055, -0.3333), (0.3189, -1.055, 0.3333), (-0.8833, -1.055, 0.3333), (0.3189, -1.055, 0.2983), (-0.8833, -1.055, 0.2983), (0.3189, -1.055, -0.3778), (-0.8833, -1.055, -0.3778)], [], [(0, 1, 5, 4), (0, 2, 10, 1), (3, 11, 2, 0), (3, 0, 4, 6), (5, 7, 6, 4), (8, 3, 6, 7), (1, 8, 7, 5), (1, 10, 9, 8), (8, 9, 11, 3), (9, 10, 2, 11), (388, 15, 55, 394, 395, 280, 281, 340, 341, 48, 35, 335, 334, 273, 272, 389), (36, 40, 62, 60, 61, 37), (41, 16, 57, 65), (32, 14, 49, 58), (12, 38, 50, 51), (72, 53, 387, 386, 279, 278, 385, 384, 52, 62, 345, 344, 285, 284, 399, 398, 63, 71, 79, 64, 46, 73), (57, 56, 47, 46, 64, 65), (24, 25, 30, 34, 29, 23, 43, 76, 68, 27, 33, 26, 28, 69, 77, 44), (14, 35, 48, 49), (45, 41, 65, 64), (123, 32, 17, 38, 133, 157, 150, 100, 164, 171, 135, 185, 178, 101, 192, 199, 226, 219, 102, 205, 447, 454, 1052, 1051, 1047, 452, 210, 127, 224, 197, 126, 183, 125, 169, 124, 155), (15, 31, 54, 55), (15, 20, 28, 26, 33, 27, 18, 31), (145, 261, 260, 142, 252, 257), (343, 61, 48, 341, 340, 281, 280, 395, 394, 55, 54, 396, 397, 282, 283, 342), (142, 227, 200, 258, 251, 252), (251, 258, 259, 256, 257, 252), (158, 138, 264, 266), (139, 158, 159, 143, 75, 67, 20, 108, 152, 109, 166, 110, 180, 111, 194, 221, 112, 207, 449, 1034, 1032, 1031, 1030, 455, 213, 214, 145, 228, 201, 200, 141, 186, 187, 144, 173, 172), (140, 250, 255, 144, 263, 262), (671, 664, 1110, 1111), (1094, 1087, 1086, 1092, 1093, 1095, 1097, 1096), (699, 692, 1112, 1113), (173, 144, 255, 254), (185, 136, 1091, 1090), (101, 178, 1084, 1085), (75, 143, 253, 233), (133, 38, 12, 84, 146, 83, 160, 82, 174, 81, 188, 229, 80, 215, 456, 1053, 1052, 454, 212, 137, 226, 199, 136, 185, 135, 171, 134, 157), (248, 232, 233, 253), (250, 249, 254, 255), (201, 228, 145, 257, 256, 259), (143, 265, 264, 138, 248, 253), (35, 128, 241, 231), (156, 129, 243, 242), (138, 42, 232, 248), (170, 130, 245, 244), (184, 131, 247, 246), (140, 172, 249, 250), (172, 173, 254, 249), (78, 45, 64, 79, 71, 63, 398, 399, 284, 285, 344, 345, 62, 40, 339, 338, 277, 276, 393, 392, 39, 70), (200, 201, 259, 258), (42, 75, 233, 232), (270, 260, 261, 271), (268, 262, 263, 269), (266, 264, 265, 267), (214, 213, 270, 271), (213, 142, 260, 270), (143, 159, 267, 265), (159, 158, 266, 267), (186, 140, 262, 268), (145, 214, 271, 261), (144, 187, 269, 263), (187, 186, 268, 269), (306, 307, 329, 328), (365, 462, 478, 468, 466, 470, 367, 347), (440, 441, 1021, 1014), (17, 32, 58, 59, 50, 38), (337, 37, 61, 343, 342, 283, 282, 397, 396, 54, 31, 390, 391, 274, 275, 336), (406, 96, 236, 428, 429, 314, 315, 374, 375, 243, 129, 353, 352, 293, 292, 407), (357, 156, 242, 379, 378, 319, 318, 433, 432, 235, 149, 410, 411, 296, 297, 356), (402, 98, 240, 424, 425, 310, 311, 370, 371, 247, 131, 349, 348, 289, 288, 403), (404, 97, 238, 426, 427, 312, 313, 372, 373, 245, 130, 351, 350, 291, 290, 405), (464, 463, 479, 480), (330, 333, 1015, 1020), (70, 39, 441, 440, 18, 66, 74, 41, 45, 78), (446, 1036, 1034, 449, 207, 112, 221, 194, 111, 180, 110, 166, 109, 152, 108, 20, 15, 230, 234, 95, 149, 235, 236, 96, 163, 237, 238, 97, 177, 239, 240, 98, 191, 218, 99, 204), (62, 52, 51, 50, 59, 58, 49, 48, 61, 60), (383, 246, 247, 371, 370, 311, 310, 425, 424, 240, 239, 436, 437, 322, 323, 382), (365, 347, 367, 366, 362, 363, 198, 225, 132, 211, 453, 1048, 1050, 1043, 461, 462), (408, 95, 234, 430, 431, 316, 317, 376, 377, 241, 128, 355, 354, 295, 294, 409), (369, 231, 241, 377, 376, 317, 316, 431, 430, 234, 230, 422, 423, 308, 309, 368), (379, 242, 243, 375, 374, 315, 314, 429, 428, 236, 235, 432, 433, 318, 319, 378), (381, 244, 245, 373, 372, 313, 312, 427, 426, 238, 237, 434, 435, 320, 321, 380), (335, 35, 231, 369, 368, 309, 308, 423, 422, 230, 15, 388, 389, 272, 273, 334), (361, 184, 246, 383, 382, 323, 322, 437, 436, 239, 177, 414, 415, 300, 301, 360), (359, 170, 244, 381, 380, 321, 320, 435, 434, 237, 163, 412, 413, 298, 299, 358), (473, 471, 475, 476, 472, 474, 480, 479), (458, 1038, 1037, 460, 327, 325, 329, 307, 287, 305), (420, 421, 476, 475), (401, 419, 464, 480, 474, 472, 476, 421), (462, 461, 477, 478), (418, 400, 420, 475, 471, 473, 479, 463), (304, 286, 306, 328, 324, 326, 459, 1042, 1041, 457), (366, 367, 470, 469), (1025, 1023, 1022, 1024, 784, 785, 856, 857, 528, 526, 481, 518, 847, 846, 775, 774, 911, 910, 487, 558, 570, 530, 483, 523, 536, 575, 563, 525, 918, 1027, 1026), (978, 841, 844, 845, 840, 976, 975, 839, 838, 977), (513, 489, 730, 734, 593, 649, 735, 736, 594, 663, 737, 738, 595, 677, 739, 740, 596, 691, 718, 597, 704, 981, 488, 497, 984, 707, 610, 721, 694, 609, 680, 608, 666, 607, 652, 606, 498, 509, 507, 516, 508, 494), (531, 491, 549, 557), (36, 37, 337, 336, 275, 274, 391, 390, 31, 18, 440, 443, 439, 438, 333, 330, 331, 332, 442, 441, 39, 392, 393, 276, 277, 338, 339, 40), (853, 522, 553, 861, 860, 791, 790, 922, 921, 546, 513, 914, 915, 780, 781, 852), (514, 486, 541, 550), (482, 524, 542, 543), (560, 498, 606, 652, 607, 666, 608, 680, 609, 694, 721, 610, 707, 984, 497, 565, 568, 532, 990, 713, 714, 645, 728, 701, 644, 639, 686, 687, 643, 673, 642, 637, 658, 659, 641, 572), (553, 550, 541, 540, 859, 858, 789, 788, 920, 919, 547, 546, 921, 922, 790, 791, 860, 861), (549, 548, 556, 557), (576, 537, 556, 577, 566, 555, 923, 924, 792, 793, 862, 863, 554, 529, 855, 854, 783, 782, 917, 916, 527, 564), (486, 519, 540, 541), (537, 531, 557, 556), (1078, 1071, 1070, 1076, 1077, 1079, 1081, 1080), (489, 513, 546, 547), (439, 443, 440, 1014, 1013, 1012, 1017, 1016, 1018, 1019, 1015, 333, 438), (645, 761, 760, 640, 752, 757), (851, 521, 522, 853, 852, 781, 780, 915, 914, 513, 494, 827, 963, 964, 828, 778, 779, 850), (495, 502, 506, 505, 535, 574, 562, 509, 498, 560, 572, 533), (700, 639, 644, 701), (658, 636, 764, 766), (672, 637, 642, 673), (640, 727, 700, 758, 751, 752), (685, 634, 1075, 1074), (598, 1067, 1073, 632, 1109, 1108), (631, 524, 482, 582, 646, 581, 660, 580, 674, 579, 688, 729, 578, 715, 991, 481, 526, 989, 712, 635, 726, 699, 634, 685, 633, 671, 632, 657), (673, 643, 755, 754), (599, 678, 1068, 1069), (989, 982, 1080, 1081), (626, 519, 486, 588, 648, 589, 662, 590, 676, 591, 690, 717, 592, 703, 980, 485, 520, 988, 711, 630, 725, 698, 881, 880, 809, 808, 942, 941, 691, 596, 927, 928, 794, 795, 866, 867, 629, 684, 879, 878, 807, 806, 940, 939, 677, 595, 929, 930, 796, 797, 868, 869, 628, 670, 877, 876, 805, 804, 938, 937, 663, 594, 931, 932, 798, 799, 870, 871, 627, 656, 875, 874, 803, 802, 936, 935, 649, 593, 933, 934, 800, 801, 872, 873), (751, 758, 759, 756, 757, 752), (572, 641, 753, 733), (657, 632, 1073, 1072), (748, 732, 733, 753), (750, 749, 754, 755), (701, 728, 645, 757, 756, 759), (641, 765, 764, 636, 748, 753), (519, 626, 741, 731), (656, 627, 743, 742), (636, 533, 732, 748), (670, 628, 745, 744), (684, 629, 747, 746), (638, 672, 749, 750), (672, 673, 754, 749), (638, 750, 755, 643, 763, 762), (700, 701, 759, 758), (533, 572, 733, 732), (770, 760, 761, 771), (768, 762, 763, 769), (766, 764, 765, 767), (714, 713, 770, 771), (713, 640, 760, 770), (641, 659, 767, 765), (659, 658, 766, 767), (686, 638, 762, 768), (645, 714, 771, 761), (643, 687, 769, 763), (687, 686, 768, 769), (525, 563, 575, 536, 523, 490, 501, 515, 500, 503, 496, 532, 568, 565, 497, 488, 907, 906, 773, 772, 903, 902, 520, 485, 512, 492, 526, 528, 857, 856, 785, 784, 1024, 1020, 1015, 1019, 1018, 1016, 1017, 1012, 1013, 1014, 1021, 1027, 918), (970, 833, 837, 974), (827, 826, 830, 831), (829, 828, 832, 833), (837, 836, 843, 842), (831, 830, 834, 835), (833, 832, 836, 837), (967, 831, 835, 971), (835, 834, 838, 839), (842, 843, 845, 844), (974, 837, 842, 844, 841, 978, 977, 838, 834, 973), (933, 593, 734, 955, 956, 818, 819, 894, 895, 741, 626, 873, 872, 801, 800, 934), (521, 529, 554, 552, 553, 522), (931, 594, 736, 953, 954, 816, 817, 892, 893, 743, 627, 871, 870, 799, 798, 932), (849, 519, 731, 887, 886, 811, 810, 948, 947, 730, 489, 912, 913, 776, 777, 848), (929, 595, 738, 951, 952, 814, 815, 890, 891, 745, 628, 869, 868, 797, 796, 930), (995, 994, 1010, 1011), (966, 829, 833, 970, 969, 830, 826, 965), (971, 835, 839, 975, 976, 840, 845, 843, 836, 972), (832, 968, 972, 836), (968, 967, 971, 972), (963, 827, 831, 967, 968, 832, 828, 964), (830, 969, 973, 834), (969, 970, 974, 973), (553, 552, 554, 542, 551, 550), (855, 529, 521, 851, 850, 779, 778, 828, 829, 966, 965, 826, 827, 494, 559, 571, 531, 537, 576, 564, 527, 916, 917, 782, 783, 854), (879, 684, 746, 901, 900, 825, 824, 962, 961, 739, 677, 939, 940, 806, 807, 878), (544, 543, 542, 554, 863, 862, 793, 792, 924, 923, 555, 566, 577, 556, 548, 539, 538, 569, 567, 545, 909, 908, 787, 786, 905, 904), (943, 925, 945, 1006, 1002, 1004, 1010, 994), (912, 489, 547, 919, 920, 788, 789, 858, 859, 540, 519, 849, 848, 777, 776, 913), (887, 731, 741, 895, 894, 819, 818, 956, 955, 734, 730, 947, 948, 810, 811, 886), (897, 742, 743, 893, 892, 817, 816, 954, 953, 736, 735, 957, 958, 820, 821, 896), (899, 744, 745, 891, 890, 815, 814, 952, 951, 738, 737, 959, 960, 822, 823, 898), (877, 670, 744, 899, 898, 823, 822, 960, 959, 737, 663, 937, 938, 804, 805, 876), (875, 656, 742, 897, 896, 821, 820, 958, 957, 735, 649, 935, 936, 802, 803, 874), (927, 596, 740, 949, 950, 812, 813, 888, 889, 747, 629, 867, 866, 795, 794, 928), (926, 946, 942, 808, 809, 880, 884, 864, 882, 992, 903, 772, 773, 906, 995, 944), (704, 597, 718, 691, 941, 942, 946, 945, 925, 943, 994, 995, 906, 907, 488, 981), (996, 1000, 1001, 997, 999, 1009, 1008, 998), (496, 503, 986, 709, 620, 723, 696, 619, 682, 618, 668, 617, 654, 616, 502, 495, 533, 636, 658, 637, 672, 638, 686, 639, 700, 727, 640, 713, 990, 532), (611, 499, 510, 517, 511, 506, 502, 616, 654, 617, 668, 618, 682, 619, 696, 723, 620, 709, 986, 503, 500, 515, 501, 985, 708, 615, 722, 695, 614, 681, 613, 667, 612, 653), (504, 510, 499, 611, 653, 612, 667, 613, 681, 614, 695, 722, 615, 708, 985, 501, 490, 983, 706, 605, 720, 693, 604, 679, 603, 665, 602, 651, 601, 491, 531, 571, 559, 494, 508, 561, 573, 534), (493, 514, 550, 551, 542, 524), (23, 29, 21, 113, 153, 114, 167, 115, 181, 116, 195, 222, 117, 208, 450, 1044, 1045, 448, 206, 107, 220, 193, 106, 179, 105, 165, 104, 151, 103, 16, 41, 74, 66, 18, 27, 68, 76, 43), (113, 21, 29, 34, 30, 25, 22, 118, 154, 119, 168, 120, 182, 121, 196, 223, 122, 209, 451, 1028, 1029, 1035, 1044, 450, 208, 117, 222, 195, 116, 181, 115, 167, 114, 153), (588, 486, 514, 621, 655, 622, 669, 623, 683, 624, 697, 724, 625, 710, 987, 512, 485, 980, 703, 592, 717, 690, 591, 676, 590, 662, 589, 648), (1004, 1002, 1006, 1007, 1003, 1005, 1011, 1010), (883, 993, 1009, 999, 997, 1001, 885, 865), (945, 946, 1007, 1006), (992, 882, 864, 884, 1000, 996, 998, 1008), (993, 992, 1008, 1009), (901, 746, 747, 889, 888, 813, 812, 950, 949, 740, 739, 961, 962, 824, 825, 900), (926, 944, 995, 1011, 1005, 1003, 1007, 946), (884, 885, 1001, 1000), (128, 35, 14, 90, 148, 91, 162, 92, 176, 93, 190, 217, 94, 203, 445, 1049, 1048, 453, 211, 132, 225, 198, 363, 362, 303, 302, 417, 416, 191, 98, 402, 403, 288, 289, 348, 349, 131, 184, 361, 360, 301, 300, 415, 414, 177, 97, 404, 405, 290, 291, 350, 351, 130, 170, 359, 358, 299, 298, 413, 412, 163, 96, 406, 407, 292, 293, 352, 353, 129, 156, 357, 356, 297, 296, 411, 410, 149, 95, 408, 409, 294, 295, 354, 355), (484, 583, 647, 584, 661, 585, 675, 586, 689, 716, 587, 702, 979, 483, 530, 570, 558, 487, 910, 911, 774, 775, 846, 847, 518, 481, 991, 715, 578, 729, 688, 579, 674, 580, 660, 581, 646, 582, 482, 543, 544, 904, 905, 786, 787, 908, 909, 545, 567, 569, 538, 539), (548, 549, 491, 601, 651, 602, 665, 603, 679, 604, 693, 720, 605, 706, 983, 490, 523, 483, 979, 702, 587, 716, 689, 586, 675, 585, 661, 584, 647, 583, 484, 539), (401, 421, 417, 302, 303, 362, 366, 346, 364, 461, 1043, 1038, 458, 305, 287, 307, 306, 286, 304, 457, 1041, 1040, 464, 419), (1033, 1028, 451, 209, 122, 223, 196, 121, 182, 120, 168, 119, 154, 118, 22, 19, 42, 138, 158, 139, 172, 140, 186, 141, 200, 227, 142, 213, 455, 1030), (90, 14, 32, 123, 155, 124, 169, 125, 183, 126, 197, 224, 127, 210, 452, 1047, 1049, 445, 203, 94, 217, 190, 93, 176, 92, 162, 91, 148), (505, 506, 511, 517, 510, 504, 534, 573, 561, 508, 516, 507, 509, 562, 574, 535), (204, 99, 218, 191, 416, 417, 421, 420, 400, 418, 463, 464, 1040, 1039, 1036, 446), (19, 22, 25, 24, 44, 77, 69, 28, 20, 67, 75, 42), (465, 469, 470, 466, 468, 478, 477, 467), (56, 57, 16, 103, 151, 104, 165, 105, 179, 106, 193, 220, 107, 206, 448, 1045, 1046, 1054, 444, 202, 89, 216, 189, 88, 175, 87, 161, 86, 147, 85, 13, 47), (461, 364, 346, 366, 469, 465, 467, 477), (1067, 1066, 1072, 1073), (1069, 1068, 1074, 1075), (726, 635, 712, 989, 1081, 1079, 1077, 1076), (719, 726, 1076, 1070), (678, 685, 1074, 1068), (650, 657, 1072, 1066), (705, 600, 719, 1070, 1071, 1078, 1080, 982), (634, 1107, 1106, 599, 1069, 1075), (598, 650, 1066, 1067), (1083, 1082, 1088, 1089), (1085, 1084, 1090, 1091), (212, 454, 1097, 1095, 1093, 1092, 226, 137), (219, 226, 1092, 1086), (178, 185, 1090, 1084), (150, 157, 1088, 1082), (205, 102, 219, 1086, 1087, 1094, 1096, 447), (101, 1085, 1091, 136, 1099, 1098), (100, 1083, 1089, 134, 1101, 1100), (100, 150, 1082, 1083), (454, 447, 1096, 1097), (157, 134, 1089, 1088), (1104, 1098, 1099, 1105), (1102, 1100, 1101, 1103), (1112, 1106, 1107, 1113), (1110, 1108, 1109, 1111), (692, 599, 1106, 1112), (664, 598, 1108, 1110), (136, 199, 1105, 1099), (134, 171, 1103, 1101), (199, 192, 1104, 1105), (171, 164, 1102, 1103), (634, 699, 1113, 1107), (192, 101, 1098, 1104), (632, 671, 1111, 1109), (164, 100, 1100, 1102), (1028, 1033, 1030, 1031, 1032, 1034, 1036, 1039, 1040, 1041, 1042, 1037, 1038, 1043, 1050, 1048, 1049, 1047, 1051, 1052, 1053, 1065, 1064, 1063, 1062, 1061, 1060, 1056, 1057, 1059, 1058, 1055, 1054, 1046, 1045, 1044, 1035, 1029), (13, 85, 147, 86, 161, 87, 175, 88, 189, 216, 89, 202, 444, 1054, 1055, 1058, 1059, 1057, 1056, 1060, 1061, 1062, 1063, 1064, 1065, 1053, 456, 215, 80, 229, 188, 81, 174, 82, 160, 83, 146, 84, 12, 51, 52, 384, 385, 278, 279, 386, 387, 53, 72, 73, 46, 47), (621, 514, 493, 524, 631, 657, 650, 598, 664, 671, 633, 685, 678, 599, 692, 699, 726, 719, 600, 705, 982, 989, 526, 492, 512, 987, 710, 625, 724, 697, 624, 683, 623, 669, 622, 655), (883, 865, 885, 884, 880, 881, 698, 725, 630, 711, 988, 520, 902, 903, 992, 993), (442, 332, 331, 330, 1020, 1024, 1022, 1023, 1025, 1026, 1027, 1021, 441), (324, 328, 329, 325, 327, 460, 1037, 1042, 459, 326)])
me_cube_009.polygons.foreach_set('material_index', [3, 3, 3, 3, 3, 3, 3, 3, 3, 3, 0, 0, 0, 0, 0, 0, 0, 3, 0, 0, 0, 0, 3, 3, 0, 3, 1, 3, 3, 3, 0, 1, 0, 3, 0, 0, 3, 0, 1, 1, 3, 3, 0, 0, 0, 0, 0, 3, 3, 0, 3, 3, 3, 3, 3, 3, 3, 0, 3, 3, 3, 3, 3, 0, 0, 0, 0, 0, 0, 0, 0, 0, 0, 0, 0, 3, 0, 1, 0, 0, 1, 1, 1, 0, 0, 0, 1, 0, 0, 0, 0, 0, 0, 0, 0, 2, 3, 0, 0, 0, 0, 0, 3, 0, 0, 0, 0, 0, 1, 0, 0, 3, 0, 3, 3, 3, 3, 3, 0, 0, 0, 3, 0, 0, 0, 1, 3, 0, 1, 1, 3, 3, 0, 0, 3, 0, 0, 3, 3, 3, 3, 3, 3, 3, 3, 3, 3, 3, 3, 3, 3, 3, 3, 0, 2, 2, 2, 2, 2, 2, 2, 2, 2, 2, 0, 0, 0, 0, 0, 0, 2, 2, 2, 2, 2, 2, 2, 0, 0, 0, 0, 0, 0, 1, 1, 1, 0, 0, 0, 0, 0, 1, 3, 3, 3, 0, 3, 3, 0, 1, 0, 0, 0, 0, 1, 0, 0, 0, 0, 0, 0, 3, 0, 3, 0, 3, 1, 0, 0, 1, 1, 0, 0, 0, 0, 0, 0, 0, 1, 1, 0, 0, 0, 0, 0, 0, 0, 0, 0, 0, 0, 0, 0, 0, 0, 0, 0, 0, 0, 0, 0, 0, 0, 0, 0, 0, 0, 0, 0, 0])
_uv = me_cube_009.uv_layers.new(name='UVMap')
_uv.uv.foreach_set('vector', [0.375, 0.0, 0.375, 0.25, 0.375, 0.25, 0.375, 0.0, 0.375, 0.0, 0.625, 0.0, 0.625, 0.25, 0.375, 0.25, 0.375, 0.75, 0.625, 0.75, 0.625, 1.0, 0.375, 1.0, 0.375, 0.75, 0.375, 1.0, 0.375, 1.0, 0.375, 0.75, 0.125, 0.5, 0.375, 0.5, 0.375, 0.75, 0.125, 0.75, 0.375, 0.5, 0.375, 0.75, 0.375, 0.75, 0.375, 0.5, 0.375, 0.25, 0.375, 0.5, 0.375, 0.5, 0.375, 0.25, 0.375, 0.25, 0.625, 0.25, 0.625, 0.5, 0.375, 0.5, 0.375, 0.5, 0.625, 0.5, 0.625, 0.75, 0.375, 0.75, 0.625, 0.5, 0.875, 0.5, 0.875, 0.75, 0.625, 0.75, 0.625, 0.5807, 0.625, 0.5606, 0.625, 0.5606, 0.625, 0.5807, 0.625, 0.6007, 0.625, 0.6208, 0.625, 0.6809, 0.625, 0.701, 0.625, 0.721, 0.625, 0.7411, 0.625, 0.7411, 0.625, 0.721, 0.625, 0.701, 0.625, 0.6809, 0.625, 0.6208, 0.625, 0.6007, 0.7101, 0.7411, 0.8604, 0.7411, 0.8604, 0.7411, 0.7101, 0.7411, 0.6376, 0.7411, 0.6376, 0.7411, 0.7101, 0.5088, 0.7101, 0.5, 0.7101, 0.5, 0.7101, 0.5088, 0.625, 0.7626, 0.625, 0.75, 0.625, 0.75, 0.625, 0.7626, 0.625, 1.0, 0.625, 0.9854, 0.625, 0.9854, 0.625, 1.0, 0.875, 0.544, 0.875, 0.5606, 0.875, 0.5807, 0.875, 0.6007, 0.875, 0.6208, 0.875, 0.6809, 0.875, 0.701, 0.875, 0.721, 0.875, 0.7411, 0.8604, 0.7411, 0.8604, 0.721, 0.8604, 0.701, 0.8604, 0.6809, 0.8604, 0.6208, 0.8604, 0.6007, 0.8604, 0.5807, 0.8604, 0.5606, 0.8604, 0.544, 0.8604, 0.5356, 0.8604, 0.5088, 0.875, 0.5088, 0.875, 0.5356, 0.7101, 0.5, 0.8604, 0.5, 0.875, 0.5, 0.875, 0.5088, 0.8604, 0.5088, 0.7101, 0.5088, 0.625, 0.5, 0.625, 0.5, 0.625, 0.5, 0.6376, 0.5, 0.7101, 0.5, 0.7101, 0.5, 0.7101, 0.5088, 0.7101, 0.5356, 0.7101, 0.544, 0.7101, 0.5606, 0.6376, 0.5606, 0.625, 0.5606, 0.625, 0.5606, 0.625, 0.544, 0.625, 0.5356, 0.625, 0.5088, 0.625, 0.75, 0.625, 0.7411, 0.625, 0.7411, 0.625, 0.75, 0.8604, 0.5088, 0.7101, 0.5088, 0.7101, 0.5088, 0.8604, 0.5088, 0.5833, 0.7626, 0.625, 0.7626, 0.625, 0.8351, 0.625, 0.9854, 0.5833, 0.9854, 0.5775, 0.9854, 0.5775, 0.8351, 0.5417, 0.8351, 0.5373, 0.8351, 0.5373, 0.9854, 0.5, 0.9854, 0.4954, 0.9854, 0.4954, 0.8351, 0.4583, 0.8351, 0.4528, 0.8351, 0.4528, 0.9854, 0.4284, 0.9854, 0.4284, 0.8351, 0.4167, 0.8351, 0.4115, 0.8351, 0.3978, 0.8351, 0.3978, 0.9854, 0.3861, 0.9854, 0.3861, 0.8351, 0.3861, 0.7626, 0.3978, 0.7626, 0.4115, 0.7626, 0.4167, 0.7626, 0.4284, 0.7626, 0.4528, 0.7626, 0.4583, 0.7626, 0.4954, 0.7626, 0.5, 0.7626, 0.5373, 0.7626, 0.5417, 0.7626, 0.5775, 0.7626, 0.625, 0.5606, 0.6376, 0.5606, 0.6376, 0.5606, 0.625, 0.5606, 0.625, 0.5606, 0.625, 0.5606, 0.625, 0.5606, 0.625, 0.5606, 0.6376, 0.5606, 0.7101, 0.5606, 0.7101, 0.5606, 0.6376, 0.5606, 0.4167, 0.5356, 0.4167, 0.5356, 0.4167, 0.5088, 0.4167, 0.5088, 0.4167, 0.5088, 0.4167, 0.5356, 0.6376, 0.721, 0.6376, 0.7411, 0.625, 0.7411, 0.625, 0.721, 0.625, 0.701, 0.625, 0.6809, 0.625, 0.6208, 0.625, 0.6007, 0.625, 0.5807, 0.625, 0.5606, 0.6376, 0.5606, 0.6376, 0.5807, 0.6376, 0.6007, 0.6376, 0.6208, 0.6376, 0.6809, 0.6376, 0.701, 0.4167, 0.5088, 0.4284, 0.5088, 0.4528, 0.5088, 0.4528, 0.5088, 0.4284, 0.5088, 0.4167, 0.5088, 0.4284, 0.5088, 0.4528, 0.5088, 0.4528, 0.5356, 0.4284, 0.5356, 0.4167, 0.5356, 0.4167, 0.5088, 0.5775, 0.5088, 0.5833, 0.5088, 0.5833, 0.5088, 0.5775, 0.5088, 0.5417, 0.5088, 0.5775, 0.5088, 0.5775, 0.5356, 0.5833, 0.5356, 0.625, 0.5356, 0.625, 0.544, 0.625, 0.5606, 0.5833, 0.5606, 0.5775, 0.5606, 0.5417, 0.5606, 0.5373, 0.5606, 0.5, 0.5606, 0.4954, 0.5606, 0.4583, 0.5606, 0.4528, 0.5606, 0.4284, 0.5606, 0.4167, 0.5606, 0.4115, 0.5606, 0.3978, 0.5606, 0.3861, 0.5606, 0.3861, 0.544, 0.3861, 0.5356, 0.3861, 0.5088, 0.3978, 0.5088, 0.4115, 0.5088, 0.4115, 0.5356, 0.4167, 0.5356, 0.4284, 0.5356, 0.4528, 0.5356, 0.4528, 0.5088, 0.4583, 0.5088, 0.4954, 0.5088, 0.4954, 0.5356, 0.5, 0.5356, 0.5373, 0.5356, 0.5373, 0.5088, 0.5, 0.5088, 0.5, 0.5088, 0.5, 0.5356, 0.5, 0.5356, 0.5, 0.5356, 0.5, 0.5088, 0.5373, 0.9854, 0.5373, 0.8351, 0.5373, 0.8351, 0.5373, 0.9854, 0.4115, 0.8351, 0.4167, 0.8351, 0.4284, 0.8351, 0.4284, 0.9854, 0.4167, 0.9854, 0.4115, 0.9854, 0.3978, 0.9854, 0.3978, 0.8351, 0.4528, 0.9854, 0.4528, 0.8351, 0.4528, 0.8351, 0.4528, 0.9854, 0.5373, 0.5356, 0.5, 0.5356, 0.5, 0.5356, 0.5373, 0.5356, 0.4954, 0.9854, 0.4583, 0.9854, 0.4583, 0.9854, 0.4954, 0.9854, 0.4583, 0.8351, 0.4954, 0.8351, 0.4954, 0.8351, 0.4583, 0.8351, 0.625, 0.5356, 0.5833, 0.5356, 0.5833, 0.5356, 0.625, 0.5356, 0.5833, 0.9854, 0.625, 0.9854, 0.625, 1.0, 0.5833, 1.0, 0.5775, 1.0, 0.5417, 1.0, 0.5373, 1.0, 0.5, 1.0, 0.4954, 1.0, 0.4583, 1.0, 0.4528, 1.0, 0.4284, 1.0, 0.4167, 1.0, 0.4115, 1.0, 0.3978, 1.0, 0.3861, 1.0, 0.3861, 0.9854, 0.3978, 0.9854, 0.4115, 0.9854, 0.4167, 0.9854, 0.4284, 0.9854, 0.4528, 0.9854, 0.4583, 0.9854, 0.4954, 0.9854, 0.5, 0.9854, 0.5373, 0.9854, 0.5417, 0.9854, 0.5775, 0.9854, 0.5833, 0.5088, 0.625, 0.5088, 0.625, 0.5356, 0.5833, 0.5356, 0.5, 0.5088, 0.5373, 0.5088, 0.5373, 0.5356, 0.5, 0.5356, 0.4528, 0.5356, 0.4284, 0.5356, 0.4167, 0.5356, 0.4167, 0.5356, 0.4284, 0.5356, 0.4528, 0.5356, 0.5833, 0.5356, 0.5833, 0.5356, 0.5833, 0.5088, 0.5833, 0.5088, 0.5833, 0.5088, 0.5833, 0.5356, 0.625, 0.7411, 0.5833, 0.7411, 0.5833, 0.7411, 0.625, 0.7411, 0.5775, 0.7411, 0.5417, 0.7411, 0.5417, 0.7411, 0.5775, 0.7411, 0.5833, 0.5088, 0.625, 0.5088, 0.625, 0.5088, 0.5833, 0.5088, 0.5373, 0.7411, 0.5, 0.7411, 0.5, 0.7411, 0.5373, 0.7411, 0.4954, 0.7411, 0.4583, 0.7411, 0.4583, 0.7411, 0.4954, 0.7411, 0.5, 0.5088, 0.5373, 0.5088, 0.5373, 0.5088, 0.5, 0.5088, 0.5373, 0.5088, 0.5373, 0.5356, 0.5373, 0.5356, 0.5373, 0.5088, 0.8604, 0.5356, 0.8604, 0.5088, 0.8604, 0.5088, 0.8604, 0.5356, 0.8604, 0.544, 0.8604, 0.5606, 0.8604, 0.5807, 0.8604, 0.6007, 0.8604, 0.6208, 0.8604, 0.6809, 0.8604, 0.701, 0.8604, 0.721, 0.8604, 0.7411, 0.8604, 0.7411, 0.8604, 0.721, 0.8604, 0.701, 0.8604, 0.6809, 0.8604, 0.6208, 0.8604, 0.6007, 0.8604, 0.5807, 0.8604, 0.5606, 0.8604, 0.544, 0.4528, 0.5088, 0.4528, 0.5356, 0.4528, 0.5356, 0.4528, 0.5088, 0.625, 0.5088, 0.625, 0.5356, 0.625, 0.5356, 0.625, 0.5088, 0.4115, 0.5088, 0.4167, 0.5088, 0.4167, 0.5356, 0.4115, 0.5356, 0.4954, 0.5088, 0.5, 0.5088, 0.5, 0.5356, 0.4954, 0.5356, 0.5775, 0.5088, 0.5833, 0.5088, 0.5833, 0.5356, 0.5775, 0.5356, 0.4115, 0.5356, 0.4115, 0.5088, 0.4115, 0.5088, 0.4115, 0.5356, 0.4115, 0.5088, 0.4167, 0.5088, 0.4167, 0.5088, 0.4115, 0.5088, 0.5833, 0.5356, 0.5775, 0.5356, 0.5775, 0.5356, 0.5833, 0.5356, 0.5775, 0.5356, 0.5775, 0.5088, 0.5775, 0.5088, 0.5775, 0.5356, 0.4954, 0.5088, 0.5, 0.5088, 0.5, 0.5088, 0.4954, 0.5088, 0.4167, 0.5356, 0.4115, 0.5356, 0.4115, 0.5356, 0.4167, 0.5356, 0.5, 0.5356, 0.4954, 0.5356, 0.4954, 0.5356, 0.5, 0.5356, 0.4954, 0.5356, 0.4954, 0.5088, 0.4954, 0.5088, 0.4954, 0.5356, 0.4284, 0.6208, 0.4284, 0.6809, 0.4284, 0.6809, 0.4284, 0.6208, 0.4115, 0.721, 0.3978, 0.721, 0.3978, 0.721, 0.4115, 0.721, 0.4167, 0.721, 0.4284, 0.721, 0.4284, 0.721, 0.4167, 0.721, 0.7101, 0.5606, 0.8604, 0.5606, 0.8604, 0.5606, 0.7101, 0.5606, 0.625, 0.8351, 0.625, 0.7626, 0.625, 0.7626, 0.625, 0.8351, 0.625, 0.9854, 0.625, 0.9854, 0.6376, 0.721, 0.6376, 0.7411, 0.6376, 0.7411, 0.6376, 0.721, 0.6376, 0.701, 0.6376, 0.6809, 0.6376, 0.6208, 0.6376, 0.6007, 0.6376, 0.5807, 0.6376, 0.5606, 0.6376, 0.5606, 0.6376, 0.5807, 0.6376, 0.6007, 0.6376, 0.6208, 0.6376, 0.6809, 0.6376, 0.701, 0.5417, 0.5807, 0.5417, 0.5606, 0.5417, 0.5606, 0.5417, 0.5807, 0.5417, 0.6007, 0.5417, 0.6208, 0.5417, 0.6809, 0.5417, 0.701, 0.5417, 0.721, 0.5417, 0.7411, 0.5417, 0.7411, 0.5417, 0.721, 0.5417, 0.701, 0.5417, 0.6809, 0.5417, 0.6208, 0.5417, 0.6007, 0.5775, 0.721, 0.5775, 0.7411, 0.5775, 0.7411, 0.5775, 0.721, 0.5775, 0.701, 0.5775, 0.6809, 0.5775, 0.6208, 0.5775, 0.6007, 0.5775, 0.5807, 0.5775, 0.5606, 0.5775, 0.5606, 0.5775, 0.5807, 0.5775, 0.6007, 0.5775, 0.6208, 0.5775, 0.6809, 0.5775, 0.701, 0.4583, 0.5807, 0.4583, 0.5606, 0.4583, 0.5606, 0.4583, 0.5807, 0.4583, 0.6007, 0.4583, 0.6208, 0.4583, 0.6809, 0.4583, 0.701, 0.4583, 0.721, 0.4583, 0.7411, 0.4583, 0.7411, 0.4583, 0.721, 0.4583, 0.701, 0.4583, 0.6809, 0.4583, 0.6208, 0.4583, 0.6007, 0.5, 0.5807, 0.5, 0.5606, 0.5, 0.5606, 0.5, 0.5807, 0.5, 0.6007, 0.5, 0.6208, 0.5, 0.6809, 0.5, 0.701, 0.5, 0.721, 0.5, 0.7411, 0.5, 0.7411, 0.5, 0.721, 0.5, 0.701, 0.5, 0.6809, 0.5, 0.6208, 0.5, 0.6007, 0.3978, 0.6007, 0.3978, 0.5807, 0.3978, 0.5807, 0.3978, 0.6007, 0.8604, 0.6809, 0.7101, 0.6809, 0.7101, 0.6809, 0.8604, 0.6809, 0.8604, 0.544, 0.8604, 0.5606, 0.8604, 0.5606, 0.7101, 0.5606, 0.7101, 0.5606, 0.7101, 0.544, 0.7101, 0.5356, 0.7101, 0.5088, 0.8604, 0.5088, 0.8604, 0.5356, 0.3978, 0.5606, 0.3861, 0.5606, 0.3861, 0.5606, 0.3978, 0.5606, 0.4115, 0.5606, 0.4167, 0.5606, 0.4284, 0.5606, 0.4528, 0.5606, 0.4583, 0.5606, 0.4954, 0.5606, 0.5, 0.5606, 0.5373, 0.5606, 0.5417, 0.5606, 0.5775, 0.5606, 0.5833, 0.5606, 0.625, 0.5606, 0.625, 0.5606, 0.625, 0.5606, 0.5833, 0.5606, 0.5833, 0.5606, 0.5775, 0.5606, 0.5775, 0.5606, 0.5417, 0.5606, 0.5417, 0.5606, 0.5373, 0.5606, 0.5373, 0.5606, 0.5, 0.5606, 0.5, 0.5606, 0.4954, 0.5606, 0.4954, 0.5606, 0.4583, 0.5606, 0.4583, 0.5606, 0.4528, 0.5606, 0.4284, 0.5606, 0.4167, 0.5606, 0.4115, 0.5606, 0.8604, 0.7411, 0.875, 0.7411, 0.875, 0.75, 0.8604, 0.75, 0.7101, 0.75, 0.6376, 0.75, 0.625, 0.75, 0.625, 0.7411, 0.6376, 0.7411, 0.7101, 0.7411, 0.4954, 0.721, 0.4954, 0.7411, 0.4583, 0.7411, 0.4583, 0.721, 0.4583, 0.701, 0.4583, 0.6809, 0.4583, 0.6208, 0.4583, 0.6007, 0.4583, 0.5807, 0.4583, 0.5606, 0.4954, 0.5606, 0.4954, 0.5807, 0.4954, 0.6007, 0.4954, 0.6208, 0.4954, 0.6809, 0.4954, 0.701, 0.4115, 0.721, 0.4167, 0.721, 0.4284, 0.721, 0.4284, 0.701, 0.4528, 0.701, 0.4528, 0.721, 0.4528, 0.7411, 0.4284, 0.7411, 0.4167, 0.7411, 0.4115, 0.7411, 0.3978, 0.7411, 0.3861, 0.7411, 0.3861, 0.721, 0.3861, 0.701, 0.3978, 0.701, 0.3978, 0.721, 0.5833, 0.5807, 0.5833, 0.5606, 0.5833, 0.5606, 0.5833, 0.5807, 0.5833, 0.6007, 0.5833, 0.6208, 0.5833, 0.6809, 0.5833, 0.701, 0.5833, 0.721, 0.5833, 0.7411, 0.5833, 0.7411, 0.5833, 0.721, 0.5833, 0.701, 0.5833, 0.6809, 0.5833, 0.6208, 0.5833, 0.6007, 0.625, 0.721, 0.625, 0.7411, 0.5833, 0.7411, 0.5833, 0.721, 0.5833, 0.701, 0.5833, 0.6809, 0.5833, 0.6208, 0.5833, 0.6007, 0.5833, 0.5807, 0.5833, 0.5606, 0.625, 0.5606, 0.625, 0.5807, 0.625, 0.6007, 0.625, 0.6208, 0.625, 0.6809, 0.625, 0.701, 0.5775, 0.721, 0.5775, 0.7411, 0.5417, 0.7411, 0.5417, 0.721, 0.5417, 0.701, 0.5417, 0.6809, 0.5417, 0.6208, 0.5417, 0.6007, 0.5417, 0.5807, 0.5417, 0.5606, 0.5775, 0.5606, 0.5775, 0.5807, 0.5775, 0.6007, 0.5775, 0.6208, 0.5775, 0.6809, 0.5775, 0.701, 0.5373, 0.721, 0.5373, 0.7411, 0.5, 0.7411, 0.5, 0.721, 0.5, 0.701, 0.5, 0.6809, 0.5, 0.6208, 0.5, 0.6007, 0.5, 0.5807, 0.5, 0.5606, 0.5373, 0.5606, 0.5373, 0.5807, 0.5373, 0.6007, 0.5373, 0.6208, 0.5373, 0.6809, 0.5373, 0.701, 0.625, 0.721, 0.625, 0.7411, 0.625, 0.7411, 0.625, 0.721, 0.625, 0.701, 0.625, 0.6809, 0.625, 0.6208, 0.625, 0.6007, 0.625, 0.5807, 0.625, 0.5606, 0.625, 0.5606, 0.625, 0.5807, 0.625, 0.6007, 0.625, 0.6208, 0.625, 0.6809, 0.625, 0.701, 0.4954, 0.721, 0.4954, 0.7411, 0.4954, 0.7411, 0.4954, 0.721, 0.4954, 0.701, 0.4954, 0.6809, 0.4954, 0.6208, 0.4954, 0.6007, 0.4954, 0.5807, 0.4954, 0.5606, 0.4954, 0.5606, 0.4954, 0.5807, 0.4954, 0.6007, 0.4954, 0.6208, 0.4954, 0.6809, 0.4954, 0.701, 0.5373, 0.721, 0.5373, 0.7411, 0.5373, 0.7411, 0.5373, 0.721, 0.5373, 0.701, 0.5373, 0.6809, 0.5373, 0.6208, 0.5373, 0.6007, 0.5373, 0.5807, 0.5373, 0.5606, 0.5373, 0.5606, 0.5373, 0.5807, 0.5373, 0.6007, 0.5373, 0.6208, 0.5373, 0.6809, 0.5373, 0.701, 0.4115, 0.5807, 0.4167, 0.5807, 0.4284, 0.5807, 0.4284, 0.6007, 0.4167, 0.6007, 0.4115, 0.6007, 0.3978, 0.6007, 0.3978, 0.5807, 0.3978, 0.6809, 0.3861, 0.6809, 0.3861, 0.6809, 0.3978, 0.6809, 0.4115, 0.6809, 0.4167, 0.6809, 0.4284, 0.6809, 0.4284, 0.6809, 0.4167, 0.6809, 0.4115, 0.6809, 0.4284, 0.5807, 0.4284, 0.6007, 0.4284, 0.6007, 0.4284, 0.5807, 0.4167, 0.6007, 0.4115, 0.6007, 0.3978, 0.6007, 0.3978, 0.6007, 0.4115, 0.6007, 0.4167, 0.6007, 0.4284, 0.6007, 0.4284, 0.6007, 0.3978, 0.721, 0.3978, 0.701, 0.3978, 0.701, 0.3978, 0.721, 0.4115, 0.5807, 0.4167, 0.5807, 0.4284, 0.5807, 0.4284, 0.5807, 0.4167, 0.5807, 0.4115, 0.5807, 0.3978, 0.5807, 0.3978, 0.5807, 0.4115, 0.6208, 0.4167, 0.6208, 0.4284, 0.6208, 0.4284, 0.6208, 0.4167, 0.6208, 0.4115, 0.6208, 0.3978, 0.6208, 0.3861, 0.6208, 0.3861, 0.6208, 0.3978, 0.6208, 0.4284, 0.701, 0.4284, 0.721, 0.4284, 0.721, 0.4284, 0.701, 0.1595, 0.6007, 0.1595, 0.6029, 0.1595, 0.6176, 0.1595, 0.6208, 0.1396, 0.6208, 0.1396, 0.6809, 0.1396, 0.701, 0.1396, 0.721, 0.1396, 0.7411, 0.1396, 0.75, 0.125, 0.75, 0.125, 0.7411, 0.125, 0.721, 0.125, 0.701, 0.125, 0.6809, 0.125, 0.6208, 0.125, 0.6007, 0.125, 0.5807, 0.125, 0.5606, 0.125, 0.544, 0.125, 0.5356, 0.125, 0.5088, 0.125, 0.5, 0.1396, 0.5, 0.1396, 0.5088, 0.1396, 0.5356, 0.1396, 0.544, 0.1396, 0.5606, 0.1396, 0.5807, 0.1595, 0.5807, 0.1595, 0.5881, 0.8604, 0.6007, 0.8604, 0.6208, 0.8604, 0.6208, 0.7101, 0.6208, 0.7101, 0.6208, 0.7101, 0.6007, 0.7101, 0.5807, 0.7101, 0.5606, 0.8604, 0.5606, 0.8604, 0.5807, 0.6376, 0.5606, 0.625, 0.5606, 0.625, 0.5606, 0.5833, 0.5606, 0.5833, 0.5606, 0.5775, 0.5606, 0.5775, 0.5606, 0.5417, 0.5606, 0.5417, 0.5606, 0.5373, 0.5606, 0.5373, 0.5606, 0.5, 0.5606, 0.5, 0.5606, 0.4954, 0.5606, 0.4954, 0.5606, 0.4583, 0.5606, 0.4583, 0.5606, 0.4528, 0.5606, 0.4284, 0.5606, 0.4167, 0.5606, 0.4115, 0.5606, 0.3978, 0.5606, 0.375, 0.5606, 0.375, 0.5606, 0.3978, 0.5606, 0.4115, 0.5606, 0.4167, 0.5606, 0.4284, 0.5606, 0.4528, 0.5606, 0.4583, 0.5606, 0.4954, 0.5606, 0.5, 0.5606, 0.5373, 0.5606, 0.5417, 0.5606, 0.5775, 0.5606, 0.5833, 0.5606, 0.625, 0.5606, 0.625, 0.5606, 0.625, 0.5606, 0.6376, 0.5606, 0.7101, 0.5606, 0.7101, 0.5606, 0.7101, 0.5088, 0.7101, 0.5, 0.7101, 0.5, 0.7101, 0.5088, 0.7101, 0.7411, 0.6376, 0.7411, 0.6376, 0.721, 0.6376, 0.701, 0.6376, 0.6809, 0.6376, 0.6208, 0.6376, 0.6007, 0.6376, 0.5807, 0.6376, 0.5606, 0.7101, 0.5606, 0.7101, 0.5606, 0.7101, 0.5807, 0.7101, 0.6007, 0.7101, 0.6208, 0.7101, 0.6809, 0.8604, 0.6809, 0.8604, 0.6208, 0.8604, 0.6007, 0.8604, 0.5807, 0.8604, 0.5606, 0.8604, 0.5606, 0.8604, 0.5807, 0.8604, 0.6007, 0.8604, 0.6208, 0.8604, 0.6809, 0.8604, 0.701, 0.8604, 0.721, 0.8604, 0.7411, 0.6376, 0.721, 0.6376, 0.7411, 0.6376, 0.7411, 0.6376, 0.721, 0.6376, 0.701, 0.6376, 0.6809, 0.6376, 0.6208, 0.6376, 0.6007, 0.6376, 0.5807, 0.6376, 0.5606, 0.6376, 0.5606, 0.6376, 0.5807, 0.6376, 0.6007, 0.6376, 0.6208, 0.6376, 0.6809, 0.6376, 0.701, 0.625, 0.7626, 0.625, 0.75, 0.625, 0.75, 0.625, 0.7626, 0.625, 1.0, 0.625, 0.9854, 0.625, 0.9854, 0.625, 1.0, 0.625, 0.544, 0.625, 0.5606, 0.5833, 0.5606, 0.5775, 0.5606, 0.5417, 0.5606, 0.5373, 0.5606, 0.5, 0.5606, 0.4954, 0.5606, 0.4583, 0.5606, 0.4528, 0.5606, 0.4284, 0.5606, 0.4167, 0.5606, 0.4115, 0.5606, 0.3978, 0.5606, 0.375, 0.5606, 0.375, 0.544, 0.375, 0.5356, 0.375, 0.5088, 0.3978, 0.5088, 0.4115, 0.5088, 0.4115, 0.5356, 0.4167, 0.5356, 0.4284, 0.5356, 0.4528, 0.5356, 0.4583, 0.5356, 0.4583, 0.5088, 0.4954, 0.5088, 0.4954, 0.5356, 0.5, 0.5356, 0.5373, 0.5356, 0.5417, 0.5356, 0.5417, 0.5088, 0.5775, 0.5088, 0.5775, 0.5356, 0.5833, 0.5356, 0.625, 0.5356, 0.6376, 0.7411, 0.6376, 0.75, 0.625, 0.75, 0.625, 0.7411, 0.625, 0.721, 0.625, 0.701, 0.625, 0.6809, 0.625, 0.6208, 0.625, 0.6007, 0.625, 0.5807, 0.625, 0.5606, 0.6376, 0.5606, 0.6376, 0.5807, 0.6376, 0.6007, 0.6376, 0.6208, 0.6376, 0.6809, 0.6376, 0.701, 0.6376, 0.721, 0.7101, 0.5, 0.8604, 0.5, 0.8604, 0.5088, 0.7101, 0.5088, 0.8604, 0.5356, 0.8604, 0.5088, 0.8604, 0.5088, 0.8604, 0.5356, 0.8604, 0.544, 0.8604, 0.5606, 0.8604, 0.5807, 0.8604, 0.6007, 0.8604, 0.6208, 0.8604, 0.6809, 0.8604, 0.701, 0.8604, 0.721, 0.8604, 0.7411, 0.8604, 0.7411, 0.8604, 0.721, 0.8604, 0.701, 0.8604, 0.6809, 0.8604, 0.6208, 0.8604, 0.6007, 0.8604, 0.5807, 0.8604, 0.5606, 0.8604, 0.544, 0.625, 0.75, 0.625, 0.7411, 0.625, 0.7411, 0.625, 0.75, 0.8604, 0.5088, 0.7101, 0.5088, 0.7101, 0.5088, 0.8604, 0.5088, 0.4115, 0.8351, 0.4167, 0.8351, 0.4284, 0.8351, 0.4284, 0.9854, 0.4167, 0.9854, 0.4115, 0.9854, 0.3978, 0.9854, 0.3978, 0.8351, 0.625, 0.5606, 0.6376, 0.5606, 0.6376, 0.5606, 0.625, 0.5606, 0.7101, 0.6007, 0.7101, 0.5807, 0.7101, 0.5606, 0.7101, 0.5606, 0.7101, 0.5705, 0.7101, 0.5807, 0.7101, 0.5978, 0.7101, 0.6007, 0.7101, 0.6208, 0.7101, 0.6251, 0.7101, 0.6809, 0.7101, 0.6809, 0.7101, 0.6208, 0.4167, 0.5356, 0.4167, 0.5356, 0.4167, 0.5088, 0.4167, 0.5088, 0.4167, 0.5088, 0.4167, 0.5356, 0.7101, 0.721, 0.7101, 0.7411, 0.6376, 0.7411, 0.6376, 0.721, 0.6376, 0.701, 0.6376, 0.6809, 0.6376, 0.6208, 0.6376, 0.6007, 0.6376, 0.5807, 0.6376, 0.5606, 0.7101, 0.5606, 0.7101, 0.5606, 0.7101, 0.5807, 0.7101, 0.6007, 0.7101, 0.6208, 0.7101, 0.6208, 0.7101, 0.6809, 0.7101, 0.701, 0.625, 0.5, 0.625, 0.5, 0.625, 0.5, 0.625, 0.5, 0.625, 0.5088, 0.625, 0.5356, 0.625, 0.544, 0.625, 0.5606, 0.625, 0.5606, 0.625, 0.544, 0.625, 0.5356, 0.625, 0.5088, 0.4528, 0.5088, 0.4583, 0.5088, 0.4583, 0.5356, 0.4528, 0.5356, 0.5775, 0.5088, 0.5833, 0.5088, 0.5833, 0.5088, 0.5775, 0.5088, 0.5373, 0.5088, 0.5417, 0.5088, 0.5417, 0.5356, 0.5373, 0.5356, 0.4167, 0.5088, 0.4284, 0.5088, 0.4528, 0.5088, 0.4528, 0.5088, 0.4284, 0.5088, 0.4167, 0.5088, 0.4954, 0.9854, 0.4583, 0.9854, 0.4583, 0.9854, 0.4954, 0.9854, 0.5417, 0.8351, 0.5417, 0.8351, 0.5417, 0.9854, 0.5417, 0.9854, 0.5417, 0.9854, 0.5417, 0.8351, 0.5833, 0.9854, 0.625, 0.9854, 0.625, 1.0, 0.5833, 1.0, 0.5775, 1.0, 0.5417, 1.0, 0.5373, 1.0, 0.5, 1.0, 0.4954, 1.0, 0.4583, 1.0, 0.4528, 1.0, 0.4284, 1.0, 0.4167, 1.0, 0.4115, 1.0, 0.3978, 1.0, 0.375, 1.0, 0.375, 0.9854, 0.3978, 0.9854, 0.4115, 0.9854, 0.4167, 0.9854, 0.4284, 0.9854, 0.4528, 0.9854, 0.4583, 0.9854, 0.4954, 0.9854, 0.5, 0.9854, 0.5373, 0.9854, 0.5417, 0.9854, 0.5775, 0.9854, 0.5373, 0.5356, 0.5, 0.5356, 0.5, 0.5356, 0.5373, 0.5356, 0.4583, 0.8351, 0.4954, 0.8351, 0.4954, 0.8351, 0.4583, 0.8351, 0.3978, 0.9854, 0.3978, 0.8351, 0.3978, 0.8351, 0.3978, 0.9854, 0.5833, 0.7411, 0.625, 0.7411, 0.625, 0.75, 0.5833, 0.75, 0.5775, 0.75, 0.5417, 0.75, 0.5373, 0.75, 0.5, 0.75, 0.4954, 0.75, 0.4583, 0.75, 0.4528, 0.75, 0.4284, 0.75, 0.4167, 0.75, 0.4115, 0.75, 0.3978, 0.75, 0.375, 0.75, 0.375, 0.7411, 0.3978, 0.7411, 0.4115, 0.7411, 0.4167, 0.7411, 0.4284, 0.7411, 0.4528, 0.7411, 0.4528, 0.721, 0.4528, 0.701, 0.4528, 0.6809, 0.4528, 0.6208, 0.4528, 0.6007, 0.4528, 0.5807, 0.4528, 0.5606, 0.4583, 0.5606, 0.4583, 0.5807, 0.4583, 0.6007, 0.4583, 0.6208, 0.4583, 0.6809, 0.4583, 0.701, 0.4583, 0.721, 0.4583, 0.7411, 0.4954, 0.7411, 0.4954, 0.721, 0.4954, 0.701, 0.4954, 0.6809, 0.4954, 0.6208, 0.4954, 0.6007, 0.4954, 0.5807, 0.4954, 0.5606, 0.5, 0.5606, 0.5, 0.5807, 0.5, 0.6007, 0.5, 0.6208, 0.5, 0.6809, 0.5, 0.701, 0.5, 0.721, 0.5, 0.7411, 0.5373, 0.7411, 0.5373, 0.721, 0.5373, 0.701, 0.5373, 0.6809, 0.5373, 0.6208, 0.5373, 0.6007, 0.5373, 0.5807, 0.5373, 0.5606, 0.5417, 0.5606, 0.5417, 0.5807, 0.5417, 0.6007, 0.5417, 0.6208, 0.5417, 0.6809, 0.5417, 0.701, 0.5417, 0.721, 0.5417, 0.7411, 0.5775, 0.7411, 0.5775, 0.721, 0.5775, 0.701, 0.5775, 0.6809, 0.5775, 0.6208, 0.5775, 0.6007, 0.5775, 0.5807, 0.5775, 0.5606, 0.5833, 0.5606, 0.5833, 0.5807, 0.5833, 0.6007, 0.5833, 0.6208, 0.5833, 0.6809, 0.5833, 0.701, 0.5833, 0.721, 0.4284, 0.5088, 0.4528, 0.5088, 0.4528, 0.5356, 0.4284, 0.5356, 0.4167, 0.5356, 0.4167, 0.5088, 0.625, 0.5356, 0.5833, 0.5356, 0.5833, 0.5356, 0.625, 0.5356, 0.5775, 0.9854, 0.5417, 0.9854, 0.5417, 0.9854, 0.5775, 0.9854, 0.5833, 0.5088, 0.625, 0.5088, 0.625, 0.5356, 0.5833, 0.5356, 0.5, 0.5088, 0.5373, 0.5088, 0.5373, 0.5356, 0.5, 0.5356, 0.4528, 0.5356, 0.4284, 0.5356, 0.4167, 0.5356, 0.4167, 0.5356, 0.4284, 0.5356, 0.4528, 0.5356, 0.5833, 0.5356, 0.5833, 0.5356, 0.5833, 0.5088, 0.5833, 0.5088, 0.5833, 0.5088, 0.5833, 0.5356, 0.625, 0.7411, 0.5833, 0.7411, 0.5833, 0.7411, 0.625, 0.7411, 0.5775, 0.7411, 0.5417, 0.7411, 0.5417, 0.7411, 0.5775, 0.7411, 0.5833, 0.5088, 0.625, 0.5088, 0.625, 0.5088, 0.5833, 0.5088, 0.5373, 0.7411, 0.5, 0.7411, 0.5, 0.7411, 0.5373, 0.7411, 0.4954, 0.7411, 0.4583, 0.7411, 0.4583, 0.7411, 0.4954, 0.7411, 0.5, 0.5088, 0.5373, 0.5088, 0.5373, 0.5088, 0.5, 0.5088, 0.5373, 0.5088, 0.5373, 0.5356, 0.5373, 0.5356, 0.5373, 0.5088, 0.5, 0.5088, 0.5, 0.5088, 0.5, 0.5356, 0.5, 0.5356, 0.5, 0.5356, 0.5, 0.5088, 0.4528, 0.5088, 0.4528, 0.5356, 0.4528, 0.5356, 0.4528, 0.5088, 0.625, 0.5088, 0.625, 0.5356, 0.625, 0.5356, 0.625, 0.5088, 0.4115, 0.5088, 0.4167, 0.5088, 0.4167, 0.5356, 0.4115, 0.5356, 0.4954, 0.5088, 0.5, 0.5088, 0.5, 0.5356, 0.4954, 0.5356, 0.5775, 0.5088, 0.5833, 0.5088, 0.5833, 0.5356, 0.5775, 0.5356, 0.4115, 0.5356, 0.4115, 0.5088, 0.4115, 0.5088, 0.4115, 0.5356, 0.4115, 0.5088, 0.4167, 0.5088, 0.4167, 0.5088, 0.4115, 0.5088, 0.5833, 0.5356, 0.5775, 0.5356, 0.5775, 0.5356, 0.5833, 0.5356, 0.5775, 0.5356, 0.5775, 0.5088, 0.5775, 0.5088, 0.5775, 0.5356, 0.4954, 0.5088, 0.5, 0.5088, 0.5, 0.5088, 0.4954, 0.5088, 0.4167, 0.5356, 0.4115, 0.5356, 0.4115, 0.5356, 0.4167, 0.5356, 0.5, 0.5356, 0.4954, 0.5356, 0.4954, 0.5356, 0.5, 0.5356, 0.4954, 0.5356, 0.4954, 0.5088, 0.4954, 0.5088, 0.4954, 0.5356, 0.1396, 0.5606, 0.1396, 0.544, 0.1396, 0.5356, 0.1396, 0.5088, 0.1396, 0.5, 0.2899, 0.5, 0.2899, 0.5, 0.3624, 0.5, 0.375, 0.5, 0.375, 0.5, 0.375, 0.5, 0.375, 0.5088, 0.375, 0.5356, 0.375, 0.544, 0.375, 0.5606, 0.375, 0.5606, 0.375, 0.5807, 0.375, 0.6007, 0.375, 0.6208, 0.375, 0.6809, 0.375, 0.701, 0.375, 0.721, 0.375, 0.7411, 0.375, 0.75, 0.3624, 0.75, 0.2899, 0.75, 0.1396, 0.75, 0.1396, 0.7411, 0.1396, 0.721, 0.1396, 0.701, 0.1396, 0.6809, 0.1396, 0.6208, 0.1595, 0.6208, 0.1595, 0.6617, 0.2699, 0.6617, 0.2699, 0.6208, 0.2699, 0.6176, 0.2699, 0.6029, 0.2699, 0.6007, 0.2699, 0.5881, 0.2699, 0.5807, 0.2699, 0.5734, 0.1595, 0.5734, 0.1595, 0.5807, 0.1396, 0.5807, 0.8604, 0.6007, 0.8604, 0.6208, 0.8604, 0.6208, 0.8604, 0.6007, 0.7101, 0.5606, 0.8604, 0.5606, 0.8604, 0.5606, 0.7101, 0.5606, 0.8604, 0.6208, 0.7101, 0.6208, 0.7101, 0.6208, 0.8604, 0.6208, 0.8604, 0.6208, 0.7101, 0.6208, 0.7101, 0.6208, 0.8604, 0.6208, 0.7101, 0.5606, 0.8604, 0.5606, 0.8604, 0.5606, 0.7101, 0.5606, 0.8604, 0.6208, 0.7101, 0.6208, 0.7101, 0.6208, 0.8604, 0.6208, 0.7101, 0.5807, 0.7101, 0.5606, 0.7101, 0.5606, 0.7101, 0.5807, 0.7101, 0.5606, 0.8604, 0.5606, 0.8604, 0.5606, 0.7101, 0.5606, 0.8604, 0.6208, 0.7101, 0.6208, 0.7101, 0.6208, 0.8604, 0.6208, 0.8604, 0.6007, 0.8604, 0.6208, 0.8604, 0.6208, 0.8604, 0.6208, 0.8604, 0.6208, 0.8604, 0.6007, 0.8604, 0.5807, 0.8604, 0.5606, 0.8604, 0.5606, 0.8604, 0.5807, 0.5833, 0.5807, 0.5833, 0.5606, 0.5833, 0.5606, 0.5833, 0.5807, 0.5833, 0.6007, 0.5833, 0.6208, 0.5833, 0.6809, 0.5833, 0.701, 0.5833, 0.721, 0.5833, 0.7411, 0.5833, 0.7411, 0.5833, 0.721, 0.5833, 0.701, 0.5833, 0.6809, 0.5833, 0.6208, 0.5833, 0.6007, 0.7101, 0.7411, 0.8604, 0.7411, 0.8604, 0.7411, 0.7101, 0.7411, 0.6376, 0.7411, 0.6376, 0.7411, 0.5417, 0.5807, 0.5417, 0.5606, 0.5417, 0.5606, 0.5417, 0.5807, 0.5417, 0.6007, 0.5417, 0.6208, 0.5417, 0.6809, 0.5417, 0.701, 0.5417, 0.721, 0.5417, 0.7411, 0.5417, 0.7411, 0.5417, 0.721, 0.5417, 0.701, 0.5417, 0.6809, 0.5417, 0.6208, 0.5417, 0.6007, 0.625, 0.721, 0.625, 0.7411, 0.625, 0.7411, 0.625, 0.721, 0.625, 0.701, 0.625, 0.6809, 0.625, 0.6208, 0.625, 0.6007, 0.625, 0.5807, 0.625, 0.5606, 0.625, 0.5606, 0.625, 0.5807, 0.625, 0.6007, 0.625, 0.6208, 0.625, 0.6809, 0.625, 0.701, 0.5, 0.5807, 0.5, 0.5606, 0.5, 0.5606, 0.5, 0.5807, 0.5, 0.6007, 0.5, 0.6208, 0.5, 0.6809, 0.5, 0.701, 0.5, 0.721, 0.5, 0.7411, 0.5, 0.7411, 0.5, 0.721, 0.5, 0.701, 0.5, 0.6809, 0.5, 0.6208, 0.5, 0.6007, 0.3978, 0.6007, 0.3978, 0.5807, 0.3978, 0.5807, 0.3978, 0.6007, 0.8604, 0.6007, 0.8604, 0.6208, 0.8604, 0.6208, 0.8604, 0.6007, 0.8604, 0.5807, 0.8604, 0.5606, 0.8604, 0.5606, 0.8604, 0.5807, 0.7101, 0.5807, 0.7101, 0.5606, 0.7101, 0.5606, 0.7101, 0.5807, 0.7101, 0.6007, 0.7101, 0.6208, 0.7101, 0.6208, 0.7101, 0.6208, 0.7101, 0.6208, 0.7101, 0.6007, 0.7101, 0.6208, 0.7101, 0.6007, 0.7101, 0.6007, 0.7101, 0.6208, 0.7101, 0.6007, 0.7101, 0.5807, 0.7101, 0.5807, 0.7101, 0.6007, 0.7101, 0.5807, 0.7101, 0.5606, 0.7101, 0.5606, 0.7101, 0.5807, 0.7101, 0.6007, 0.7101, 0.6208, 0.7101, 0.6208, 0.7101, 0.6007, 0.8604, 0.5606, 0.8604, 0.5807, 0.8604, 0.5807, 0.8604, 0.5606, 0.8604, 0.5807, 0.8604, 0.6007, 0.8604, 0.6007, 0.8604, 0.5807, 0.6376, 0.7411, 0.7101, 0.7411, 0.8604, 0.7411, 0.8604, 0.75, 0.7101, 0.75, 0.6376, 0.75, 0.8604, 0.721, 0.8604, 0.7411, 0.7101, 0.7411, 0.7101, 0.721, 0.7101, 0.701, 0.7101, 0.6809, 0.7101, 0.6208, 0.7101, 0.6208, 0.8604, 0.6208, 0.8604, 0.6007, 0.8604, 0.5807, 0.8604, 0.5606, 0.7101, 0.5606, 0.7101, 0.5606, 0.7101, 0.544, 0.7101, 0.5356, 0.7101, 0.5088, 0.8604, 0.5088, 0.8604, 0.5356, 0.8604, 0.544, 0.8604, 0.5606, 0.8604, 0.5807, 0.8604, 0.6007, 0.8604, 0.6208, 0.8604, 0.6809, 0.8604, 0.701, 0.4954, 0.721, 0.4954, 0.7411, 0.4954, 0.7411, 0.4954, 0.721, 0.4954, 0.701, 0.4954, 0.6809, 0.4954, 0.6208, 0.4954, 0.6007, 0.4954, 0.5807, 0.4954, 0.5606, 0.4954, 0.5606, 0.4954, 0.5807, 0.4954, 0.6007, 0.4954, 0.6208, 0.4954, 0.6809, 0.4954, 0.701, 0.875, 0.7411, 0.875, 0.75, 0.8604, 0.75, 0.8604, 0.7411, 0.8604, 0.721, 0.8604, 0.701, 0.8604, 0.6809, 0.8604, 0.6208, 0.8604, 0.6007, 0.8604, 0.5807, 0.8604, 0.5606, 0.8604, 0.544, 0.8604, 0.5356, 0.8604, 0.5088, 0.8604, 0.5, 0.875, 0.5, 0.875, 0.5088, 0.875, 0.5356, 0.875, 0.544, 0.875, 0.5606, 0.875, 0.5807, 0.875, 0.6007, 0.875, 0.6208, 0.875, 0.6809, 0.875, 0.701, 0.875, 0.721, 0.4115, 0.5807, 0.4167, 0.5807, 0.4284, 0.5807, 0.4284, 0.5807, 0.4167, 0.5807, 0.4115, 0.5807, 0.3978, 0.5807, 0.3978, 0.5807, 0.625, 0.5807, 0.625, 0.5606, 0.625, 0.5606, 0.625, 0.5807, 0.625, 0.6007, 0.625, 0.6208, 0.625, 0.6809, 0.625, 0.701, 0.625, 0.721, 0.625, 0.7411, 0.625, 0.7411, 0.625, 0.721, 0.625, 0.701, 0.625, 0.6809, 0.625, 0.6208, 0.625, 0.6007, 0.625, 0.721, 0.625, 0.7411, 0.5833, 0.7411, 0.5833, 0.721, 0.5833, 0.701, 0.5833, 0.6809, 0.5833, 0.6208, 0.5833, 0.6007, 0.5833, 0.5807, 0.5833, 0.5606, 0.625, 0.5606, 0.625, 0.5807, 0.625, 0.6007, 0.625, 0.6208, 0.625, 0.6809, 0.625, 0.701, 0.5775, 0.721, 0.5775, 0.7411, 0.5417, 0.7411, 0.5417, 0.721, 0.5417, 0.701, 0.5417, 0.6809, 0.5417, 0.6208, 0.5417, 0.6007, 0.5417, 0.5807, 0.5417, 0.5606, 0.5775, 0.5606, 0.5775, 0.5807, 0.5775, 0.6007, 0.5775, 0.6208, 0.5775, 0.6809, 0.5775, 0.701, 0.5373, 0.721, 0.5373, 0.7411, 0.5, 0.7411, 0.5, 0.721, 0.5, 0.701, 0.5, 0.6809, 0.5, 0.6208, 0.5, 0.6007, 0.5, 0.5807, 0.5, 0.5606, 0.5373, 0.5606, 0.5373, 0.5807, 0.5373, 0.6007, 0.5373, 0.6208, 0.5373, 0.6809, 0.5373, 0.701, 0.5373, 0.721, 0.5373, 0.7411, 0.5373, 0.7411, 0.5373, 0.721, 0.5373, 0.701, 0.5373, 0.6809, 0.5373, 0.6208, 0.5373, 0.6007, 0.5373, 0.5807, 0.5373, 0.5606, 0.5373, 0.5606, 0.5373, 0.5807, 0.5373, 0.6007, 0.5373, 0.6208, 0.5373, 0.6809, 0.5373, 0.701, 0.5775, 0.721, 0.5775, 0.7411, 0.5775, 0.7411, 0.5775, 0.721, 0.5775, 0.701, 0.5775, 0.6809, 0.5775, 0.6208, 0.5775, 0.6007, 0.5775, 0.5807, 0.5775, 0.5606, 0.5775, 0.5606, 0.5775, 0.5807, 0.5775, 0.6007, 0.5775, 0.6208, 0.5775, 0.6809, 0.5775, 0.701, 0.4583, 0.5807, 0.4583, 0.5606, 0.4583, 0.5606, 0.4583, 0.5807, 0.4583, 0.6007, 0.4583, 0.6208, 0.4583, 0.6809, 0.4583, 0.701, 0.4583, 0.721, 0.4583, 0.7411, 0.4583, 0.7411, 0.4583, 0.721, 0.4583, 0.701, 0.4583, 0.6809, 0.4583, 0.6208, 0.4583, 0.6007, 0.4167, 0.6007, 0.4284, 0.6007, 0.4528, 0.6007, 0.4528, 0.6208, 0.4528, 0.6809, 0.4528, 0.701, 0.4284, 0.701, 0.4167, 0.701, 0.4115, 0.701, 0.3978, 0.701, 0.375, 0.701, 0.375, 0.6809, 0.375, 0.6208, 0.375, 0.6007, 0.3978, 0.6007, 0.4115, 0.6007, 0.4115, 0.5606, 0.4167, 0.5606, 0.4284, 0.5606, 0.4528, 0.5606, 0.4528, 0.5807, 0.4528, 0.6007, 0.4284, 0.6007, 0.4284, 0.5807, 0.4167, 0.5807, 0.4115, 0.5807, 0.3978, 0.5807, 0.3978, 0.6007, 0.375, 0.6007, 0.375, 0.5807, 0.375, 0.5606, 0.3978, 0.5606, 0.4167, 0.701, 0.4284, 0.701, 0.4284, 0.721, 0.4167, 0.721, 0.4115, 0.721, 0.3978, 0.721, 0.3978, 0.701, 0.4115, 0.701, 0.375, 0.5, 0.375, 0.5, 0.3978, 0.5, 0.4115, 0.5, 0.4167, 0.5, 0.4284, 0.5, 0.4528, 0.5, 0.4583, 0.5, 0.4954, 0.5, 0.5, 0.5, 0.5373, 0.5, 0.5417, 0.5, 0.5775, 0.5, 0.5833, 0.5, 0.625, 0.5, 0.625, 0.5, 0.625, 0.5088, 0.5833, 0.5088, 0.5775, 0.5088, 0.5417, 0.5088, 0.5373, 0.5088, 0.5, 0.5088, 0.4954, 0.5088, 0.4583, 0.5088, 0.4528, 0.5088, 0.4284, 0.5088, 0.4167, 0.5088, 0.4115, 0.5088, 0.3978, 0.5088, 0.375, 0.5088, 0.5833, 0.4149, 0.625, 0.4149, 0.625, 0.4149, 0.625, 0.4874, 0.625, 0.5, 0.625, 0.5, 0.625, 0.5, 0.5833, 0.5, 0.5775, 0.5, 0.5417, 0.5, 0.5373, 0.5, 0.5, 0.5, 0.4954, 0.5, 0.4583, 0.5, 0.4528, 0.5, 0.4284, 0.5, 0.4167, 0.5, 0.4115, 0.5, 0.3978, 0.5, 0.375, 0.5, 0.375, 0.5, 0.375, 0.4874, 0.375, 0.4149, 0.3978, 0.4149, 0.4115, 0.4149, 0.4167, 0.4149, 0.4284, 0.4149, 0.4528, 0.4149, 0.4583, 0.4149, 0.4954, 0.4149, 0.5, 0.4149, 0.5373, 0.4149, 0.5417, 0.4149, 0.5775, 0.4149, 0.625, 0.4149, 0.625, 0.4149, 0.625, 0.4149, 0.5833, 0.4149, 0.5775, 0.4149, 0.5417, 0.4149, 0.5373, 0.4149, 0.5, 0.4149, 0.4954, 0.4149, 0.4583, 0.4149, 0.4528, 0.4149, 0.4284, 0.4149, 0.4167, 0.4149, 0.4115, 0.4149, 0.3978, 0.4149, 0.375, 0.4149, 0.375, 0.4149, 0.3978, 0.4149, 0.4115, 0.4149, 0.4167, 0.4149, 0.4284, 0.4149, 0.4528, 0.4149, 0.4583, 0.4149, 0.4954, 0.4149, 0.5, 0.4149, 0.5373, 0.4149, 0.5417, 0.4149, 0.5775, 0.4149, 0.5833, 0.4149, 0.7101, 0.5, 0.7101, 0.5088, 0.7101, 0.5356, 0.7101, 0.544, 0.7101, 0.5606, 0.7101, 0.5606, 0.7101, 0.544, 0.7101, 0.5356, 0.7101, 0.5088, 0.625, 0.8351, 0.625, 0.7626, 0.625, 0.7626, 0.625, 0.8351, 0.625, 0.9854, 0.625, 0.9854, 0.625, 0.4149, 0.625, 0.4149, 0.625, 0.4149, 0.5833, 0.4149, 0.5775, 0.4149, 0.5417, 0.4149, 0.5373, 0.4149, 0.5, 0.4149, 0.4954, 0.4149, 0.4583, 0.4149, 0.4528, 0.4149, 0.4284, 0.4149, 0.4167, 0.4149, 0.4115, 0.4149, 0.3978, 0.4149, 0.3861, 0.4149, 0.3861, 0.4149, 0.3978, 0.4149, 0.4115, 0.4149, 0.4167, 0.4149, 0.4284, 0.4149, 0.4528, 0.4149, 0.4583, 0.4149, 0.4954, 0.4149, 0.5, 0.4149, 0.5373, 0.4149, 0.5417, 0.4149, 0.5775, 0.4149, 0.5833, 0.4149, 0.7101, 0.5, 0.7101, 0.5088, 0.7101, 0.5356, 0.7101, 0.544, 0.7101, 0.5606, 0.7101, 0.5606, 0.7101, 0.544, 0.7101, 0.5356, 0.7101, 0.5088, 0.5833, 0.4149, 0.625, 0.4149, 0.625, 0.4149, 0.625, 0.4874, 0.625, 0.5, 0.625, 0.5, 0.625, 0.5, 0.5833, 0.5, 0.5775, 0.5, 0.5417, 0.5, 0.5373, 0.5, 0.5, 0.5, 0.4954, 0.5, 0.4583, 0.5, 0.4528, 0.5, 0.4284, 0.5, 0.4167, 0.5, 0.4115, 0.5, 0.3978, 0.5, 0.3861, 0.5, 0.3861, 0.5, 0.3861, 0.4874, 0.3861, 0.4149, 0.3978, 0.4149, 0.4115, 0.4149, 0.4167, 0.4149, 0.4284, 0.4149, 0.4528, 0.4149, 0.4583, 0.4149, 0.4954, 0.4149, 0.5, 0.4149, 0.5373, 0.4149, 0.5417, 0.4149, 0.5775, 0.4149, 0.5833, 0.75, 0.625, 0.75, 0.625, 0.7626, 0.5833, 0.7626, 0.5775, 0.7626, 0.5417, 0.7626, 0.5373, 0.7626, 0.5, 0.7626, 0.4954, 0.7626, 0.4583, 0.7626, 0.4528, 0.7626, 0.4284, 0.7626, 0.4167, 0.7626, 0.4115, 0.7626, 0.3978, 0.7626, 0.375, 0.7626, 0.375, 0.75, 0.3978, 0.75, 0.4115, 0.75, 0.4167, 0.75, 0.4284, 0.75, 0.4528, 0.75, 0.4583, 0.75, 0.4954, 0.75, 0.5, 0.75, 0.5373, 0.75, 0.5417, 0.75, 0.5775, 0.75, 0.4115, 0.5807, 0.4167, 0.5807, 0.4284, 0.5807, 0.4284, 0.6007, 0.4167, 0.6007, 0.4115, 0.6007, 0.3978, 0.6007, 0.3978, 0.5807, 0.4115, 0.721, 0.3978, 0.721, 0.3978, 0.721, 0.4115, 0.721, 0.4167, 0.721, 0.4284, 0.721, 0.4284, 0.721, 0.4167, 0.721, 0.4284, 0.5807, 0.4284, 0.6007, 0.4284, 0.6007, 0.4284, 0.5807, 0.3978, 0.701, 0.4115, 0.701, 0.4167, 0.701, 0.4284, 0.701, 0.4284, 0.701, 0.4167, 0.701, 0.4115, 0.701, 0.3978, 0.701, 0.3978, 0.721, 0.3978, 0.701, 0.3978, 0.701, 0.3978, 0.721, 0.4954, 0.721, 0.4954, 0.7411, 0.4583, 0.7411, 0.4583, 0.721, 0.4583, 0.701, 0.4583, 0.6809, 0.4583, 0.6208, 0.4583, 0.6007, 0.4583, 0.5807, 0.4583, 0.5606, 0.4954, 0.5606, 0.4954, 0.5807, 0.4954, 0.6007, 0.4954, 0.6208, 0.4954, 0.6809, 0.4954, 0.701, 0.4167, 0.6007, 0.4115, 0.6007, 0.3978, 0.6007, 0.3978, 0.6007, 0.4115, 0.6007, 0.4167, 0.6007, 0.4284, 0.6007, 0.4284, 0.6007, 0.4284, 0.701, 0.4284, 0.721, 0.4284, 0.721, 0.4284, 0.701, 0.5833, 0.7411, 0.625, 0.7411, 0.625, 0.75, 0.5833, 0.75, 0.5775, 0.75, 0.5417, 0.75, 0.5373, 0.75, 0.5, 0.75, 0.4954, 0.75, 0.4583, 0.75, 0.4528, 0.75, 0.4284, 0.75, 0.4167, 0.75, 0.4115, 0.75, 0.3978, 0.75, 0.3861, 0.75, 0.3861, 0.7411, 0.3978, 0.7411, 0.4115, 0.7411, 0.4167, 0.7411, 0.4284, 0.7411, 0.4528, 0.7411, 0.4528, 0.721, 0.4528, 0.701, 0.4528, 0.6809, 0.4528, 0.6208, 0.4528, 0.6007, 0.4528, 0.5807, 0.4528, 0.5606, 0.4583, 0.5606, 0.4583, 0.5807, 0.4583, 0.6007, 0.4583, 0.6208, 0.4583, 0.6809, 0.4583, 0.701, 0.4583, 0.721, 0.4583, 0.7411, 0.4954, 0.7411, 0.4954, 0.721, 0.4954, 0.701, 0.4954, 0.6809, 0.4954, 0.6208, 0.4954, 0.6007, 0.4954, 0.5807, 0.4954, 0.5606, 0.5, 0.5606, 0.5, 0.5807, 0.5, 0.6007, 0.5, 0.6208, 0.5, 0.6809, 0.5, 0.701, 0.5, 0.721, 0.5, 0.7411, 0.5373, 0.7411, 0.5373, 0.721, 0.5373, 0.701, 0.5373, 0.6809, 0.5373, 0.6208, 0.5373, 0.6007, 0.5373, 0.5807, 0.5373, 0.5606, 0.5417, 0.5606, 0.5417, 0.5807, 0.5417, 0.6007, 0.5417, 0.6208, 0.5417, 0.6809, 0.5417, 0.701, 0.5417, 0.721, 0.5417, 0.7411, 0.5775, 0.7411, 0.5775, 0.721, 0.5775, 0.701, 0.5775, 0.6809, 0.5775, 0.6208, 0.5775, 0.6007, 0.5775, 0.5807, 0.5775, 0.5606, 0.5833, 0.5606, 0.5833, 0.5807, 0.5833, 0.6007, 0.5833, 0.6208, 0.5833, 0.6809, 0.5833, 0.701, 0.5833, 0.721, 0.625, 0.25, 0.5833, 0.25, 0.5775, 0.25, 0.5417, 0.25, 0.5373, 0.25, 0.5, 0.25, 0.4954, 0.25, 0.4583, 0.25, 0.4528, 0.25, 0.4284, 0.25, 0.4167, 0.25, 0.4115, 0.25, 0.3978, 0.25, 0.375, 0.25, 0.375, 0.2412, 0.375, 0.2144, 0.375, 0.206, 0.375, 0.1894, 0.375, 0.1693, 0.375, 0.1493, 0.375, 0.1292, 0.375, 0.06909, 0.375, 0.04904, 0.375, 0.029, 0.375, 0.008948, 0.375, 0.0, 0.3978, 0.0, 0.4115, 0.0, 0.4167, 0.0, 0.4284, 0.0, 0.4528, 0.0, 0.4583, 0.0, 0.4954, 0.0, 0.5, 0.0, 0.5373, 0.0, 0.5417, 0.0, 0.5775, 0.0, 0.5833, 0.0, 0.625, 0.0, 0.625, 0.0, 0.625, 0.008948, 0.625, 0.029, 0.625, 0.04904, 0.625, 0.06909, 0.625, 0.1292, 0.625, 0.1493, 0.625, 0.1693, 0.625, 0.1894, 0.625, 0.206, 0.625, 0.2144, 0.625, 0.2412, 0.625, 0.25, 0.625, 0.2646, 0.625, 0.4149, 0.625, 0.4149, 0.5833, 0.4149, 0.5775, 0.4149, 0.5417, 0.4149, 0.5373, 0.4149, 0.5, 0.4149, 0.4954, 0.4149, 0.4583, 0.4149, 0.4528, 0.4149, 0.4284, 0.4149, 0.4167, 0.4149, 0.4115, 0.4149, 0.3978, 0.4149, 0.375, 0.4149, 0.375, 0.2646, 0.375, 0.25, 0.3978, 0.25, 0.4115, 0.25, 0.4167, 0.25, 0.4284, 0.25, 0.4528, 0.25, 0.4583, 0.25, 0.4954, 0.25, 0.5, 0.25, 0.5373, 0.25, 0.5417, 0.25, 0.5775, 0.25, 0.5833, 0.25, 0.625, 0.25, 0.625, 0.25, 0.4167, 0.6007, 0.4284, 0.6007, 0.4528, 0.6007, 0.4528, 0.6208, 0.4528, 0.6809, 0.4528, 0.701, 0.4284, 0.701, 0.4167, 0.701, 0.4115, 0.701, 0.3978, 0.701, 0.3861, 0.701, 0.3861, 0.6809, 0.3978, 0.6809, 0.4115, 0.6809, 0.4167, 0.6809, 0.4284, 0.6809, 0.4284, 0.6208, 0.4167, 0.6208, 0.4115, 0.6208, 0.3978, 0.6208, 0.3861, 0.6208, 0.3861, 0.6007, 0.3978, 0.6007, 0.4115, 0.6007, 0.3861, 0.5, 0.3861, 0.5, 0.3978, 0.5, 0.4115, 0.5, 0.4167, 0.5, 0.4284, 0.5, 0.4528, 0.5, 0.4583, 0.5, 0.4954, 0.5, 0.5, 0.5, 0.5373, 0.5, 0.5417, 0.5, 0.5775, 0.5, 0.5833, 0.5, 0.625, 0.5, 0.625, 0.5, 0.625, 0.5088, 0.5833, 0.5088, 0.5775, 0.5088, 0.5417, 0.5088, 0.5373, 0.5088, 0.5, 0.5088, 0.4954, 0.5088, 0.4583, 0.5088, 0.4528, 0.5088, 0.4284, 0.5088, 0.4167, 0.5088, 0.4115, 0.5088, 0.3978, 0.5088, 0.3861, 0.5088, 0.5833, 0.75, 0.625, 0.75, 0.625, 0.7626, 0.5833, 0.7626, 0.5775, 0.7626, 0.5417, 0.7626, 0.5373, 0.7626, 0.5, 0.7626, 0.4954, 0.7626, 0.4583, 0.7626, 0.4528, 0.7626, 0.4284, 0.7626, 0.4167, 0.7626, 0.4115, 0.7626, 0.3978, 0.7626, 0.3861, 0.7626, 0.3861, 0.75, 0.3978, 0.75, 0.4115, 0.75, 0.4167, 0.75, 0.4284, 0.75, 0.4528, 0.75, 0.4583, 0.75, 0.4954, 0.75, 0.5, 0.75, 0.5373, 0.75, 0.5417, 0.75, 0.5775, 0.75, 0.625, 0.5, 0.625, 0.5, 0.625, 0.5, 0.6376, 0.5, 0.7101, 0.5, 0.7101, 0.5, 0.7101, 0.5088, 0.7101, 0.5356, 0.7101, 0.544, 0.7101, 0.5606, 0.6376, 0.5606, 0.625, 0.5606, 0.625, 0.5606, 0.625, 0.544, 0.625, 0.5356, 0.625, 0.5088, 0.4115, 0.5606, 0.4167, 0.5606, 0.4284, 0.5606, 0.4528, 0.5606, 0.4528, 0.5807, 0.4528, 0.6007, 0.4284, 0.6007, 0.4284, 0.5807, 0.4167, 0.5807, 0.4115, 0.5807, 0.3978, 0.5807, 0.3978, 0.6007, 0.3861, 0.6007, 0.3861, 0.5807, 0.3861, 0.5606, 0.3978, 0.5606, 0.625, 0.5, 0.625, 0.5, 0.625, 0.5, 0.625, 0.5, 0.625, 0.5088, 0.625, 0.5356, 0.625, 0.544, 0.625, 0.5606, 0.625, 0.5606, 0.625, 0.544, 0.625, 0.5356, 0.625, 0.5088, 0.4167, 0.701, 0.4284, 0.701, 0.4284, 0.721, 0.4167, 0.721, 0.4115, 0.721, 0.3978, 0.721, 0.3978, 0.701, 0.4115, 0.701, 0.625, 0.2646, 0.625, 0.4149, 0.625, 0.4149, 0.5833, 0.4149, 0.5775, 0.4149, 0.5417, 0.4149, 0.5373, 0.4149, 0.5, 0.4149, 0.4954, 0.4149, 0.4583, 0.4149, 0.4528, 0.4149, 0.4284, 0.4149, 0.4167, 0.4149, 0.4115, 0.4149, 0.3978, 0.4149, 0.3861, 0.4149, 0.3861, 0.2646, 0.3861, 0.25, 0.3978, 0.25, 0.4115, 0.25, 0.4167, 0.25, 0.4284, 0.25, 0.4528, 0.25, 0.4583, 0.25, 0.4954, 0.25, 0.5, 0.25, 0.5373, 0.25, 0.5417, 0.25, 0.5775, 0.25, 0.5833, 0.25, 0.625, 0.25, 0.625, 0.25, 0.3978, 0.701, 0.4115, 0.701, 0.4167, 0.701, 0.4284, 0.701, 0.4284, 0.701, 0.4167, 0.701, 0.4115, 0.701, 0.3978, 0.701, 0.5417, 0.8351, 0.5775, 0.8351, 0.5775, 0.9854, 0.5417, 0.9854, 0.4583, 0.8351, 0.4954, 0.8351, 0.4954, 0.9854, 0.4583, 0.9854, 0.4284, 0.9854, 0.4167, 0.9854, 0.4115, 0.9854, 0.3978, 0.9854, 0.3978, 0.9854, 0.4115, 0.9854, 0.4167, 0.9854, 0.4284, 0.9854, 0.4284, 0.8351, 0.4284, 0.9854, 0.4284, 0.9854, 0.4284, 0.8351, 0.4954, 0.8351, 0.4954, 0.9854, 0.4954, 0.9854, 0.4954, 0.8351, 0.5775, 0.8351, 0.5775, 0.9854, 0.5775, 0.9854, 0.5775, 0.8351, 0.4115, 0.8351, 0.4167, 0.8351, 0.4284, 0.8351, 0.4284, 0.8351, 0.4167, 0.8351, 0.4115, 0.8351, 0.3978, 0.8351, 0.3978, 0.8351, 0.4583, 0.9854, 0.4583, 0.9854, 0.4583, 0.8351, 0.4583, 0.8351, 0.4583, 0.8351, 0.4583, 0.9854, 0.5417, 0.8351, 0.5775, 0.8351, 0.5775, 0.8351, 0.5417, 0.8351, 0.5417, 0.8351, 0.5775, 0.8351, 0.5775, 0.9854, 0.5417, 0.9854, 0.4583, 0.8351, 0.4954, 0.8351, 0.4954, 0.9854, 0.4583, 0.9854, 0.4115, 0.9854, 0.3978, 0.9854, 0.3978, 0.9854, 0.4115, 0.9854, 0.4167, 0.9854, 0.4284, 0.9854, 0.4284, 0.9854, 0.4167, 0.9854, 0.4284, 0.8351, 0.4284, 0.9854, 0.4284, 0.9854, 0.4284, 0.8351, 0.4954, 0.8351, 0.4954, 0.9854, 0.4954, 0.9854, 0.4954, 0.8351, 0.5775, 0.8351, 0.5775, 0.9854, 0.5775, 0.9854, 0.5775, 0.8351, 0.4115, 0.8351, 0.4167, 0.8351, 0.4284, 0.8351, 0.4284, 0.8351, 0.4167, 0.8351, 0.4115, 0.8351, 0.3978, 0.8351, 0.3978, 0.8351, 0.4583, 0.8351, 0.4583, 0.8351, 0.4583, 0.9854, 0.4583, 0.9854, 0.4583, 0.9854, 0.4583, 0.8351, 0.5417, 0.8351, 0.5417, 0.8351, 0.5417, 0.9854, 0.5417, 0.9854, 0.5417, 0.9854, 0.5417, 0.8351, 0.5417, 0.8351, 0.5775, 0.8351, 0.5775, 0.8351, 0.5417, 0.8351, 0.3978, 0.9854, 0.3978, 0.8351, 0.3978, 0.8351, 0.3978, 0.9854, 0.5775, 0.9854, 0.5417, 0.9854, 0.5417, 0.9854, 0.5775, 0.9854, 0.4528, 0.8351, 0.4583, 0.8351, 0.4583, 0.9854, 0.4528, 0.9854, 0.5373, 0.8351, 0.5417, 0.8351, 0.5417, 0.9854, 0.5373, 0.9854, 0.4528, 0.8351, 0.4583, 0.8351, 0.4583, 0.9854, 0.4528, 0.9854, 0.5373, 0.8351, 0.5417, 0.8351, 0.5417, 0.9854, 0.5373, 0.9854, 0.4528, 0.8351, 0.4583, 0.8351, 0.4583, 0.8351, 0.4528, 0.8351, 0.5373, 0.8351, 0.5417, 0.8351, 0.5417, 0.8351, 0.5373, 0.8351, 0.4583, 0.9854, 0.4528, 0.9854, 0.4528, 0.9854, 0.4583, 0.9854, 0.5417, 0.9854, 0.5373, 0.9854, 0.5373, 0.9854, 0.5417, 0.9854, 0.4528, 0.9854, 0.4528, 0.8351, 0.4528, 0.8351, 0.4528, 0.9854, 0.5373, 0.9854, 0.5373, 0.8351, 0.5373, 0.8351, 0.5373, 0.9854, 0.4583, 0.9854, 0.4528, 0.9854, 0.4528, 0.9854, 0.4583, 0.9854, 0.4528, 0.8351, 0.4583, 0.8351, 0.4583, 0.8351, 0.4528, 0.8351, 0.5417, 0.9854, 0.5373, 0.9854, 0.5373, 0.9854, 0.5417, 0.9854, 0.5373, 0.8351, 0.5417, 0.8351, 0.5417, 0.8351, 0.5373, 0.8351, 0.3861, 0.5, 0.3861, 0.5, 0.3861, 0.5088, 0.3861, 0.5356, 0.3861, 0.544, 0.3861, 0.5606, 0.3861, 0.5606, 0.3861, 0.5807, 0.3861, 0.6007, 0.3861, 0.6208, 0.3861, 0.6208, 0.3861, 0.6809, 0.3861, 0.6809, 0.3861, 0.701, 0.3861, 0.721, 0.3861, 0.7411, 0.3861, 0.75, 0.3861, 0.7626, 0.3861, 0.8351, 0.3861, 0.9854, 0.3861, 1.0, 0.3861, 0.008948, 0.3861, 0.029, 0.3861, 0.04904, 0.3861, 0.06909, 0.3861, 0.1292, 0.3861, 0.1493, 0.3861, 0.1693, 0.3861, 0.1894, 0.3861, 0.206, 0.3861, 0.2144, 0.3861, 0.2412, 0.3861, 0.25, 0.3861, 0.2646, 0.3861, 0.4149, 0.3861, 0.4149, 0.3861, 0.4874, 0.3861, 0.5, 0.625, 0.25, 0.5833, 0.25, 0.5775, 0.25, 0.5417, 0.25, 0.5373, 0.25, 0.5, 0.25, 0.4954, 0.25, 0.4583, 0.25, 0.4528, 0.25, 0.4284, 0.25, 0.4167, 0.25, 0.4115, 0.25, 0.3978, 0.25, 0.3861, 0.25, 0.3861, 0.2412, 0.3861, 0.2144, 0.3861, 0.206, 0.3861, 0.1894, 0.3861, 0.1693, 0.3861, 0.1493, 0.3861, 0.1292, 0.3861, 0.06909, 0.3861, 0.04904, 0.3861, 0.029, 0.3861, 0.008948, 0.3861, 0.0, 0.3978, 0.0, 0.4115, 0.0, 0.4167, 0.0, 0.4284, 0.0, 0.4528, 0.0, 0.4583, 0.0, 0.4954, 0.0, 0.5, 0.0, 0.5373, 0.0, 0.5417, 0.0, 0.5775, 0.0, 0.5833, 0.0, 0.625, 0.0, 0.625, 0.0, 0.625, 0.008948, 0.625, 0.029, 0.625, 0.04904, 0.625, 0.06909, 0.625, 0.1292, 0.625, 0.1493, 0.625, 0.1693, 0.625, 0.1894, 0.625, 0.206, 0.625, 0.2144, 0.625, 0.2412, 0.625, 0.25, 0.5833, 0.7626, 0.625, 0.7626, 0.625, 0.8351, 0.625, 0.9854, 0.5833, 0.9854, 0.5775, 0.9854, 0.5775, 0.8351, 0.5417, 0.8351, 0.5373, 0.8351, 0.5373, 0.9854, 0.5, 0.9854, 0.4954, 0.9854, 0.4954, 0.8351, 0.4583, 0.8351, 0.4528, 0.8351, 0.4528, 0.9854, 0.4284, 0.9854, 0.4284, 0.8351, 0.4167, 0.8351, 0.4115, 0.8351, 0.3978, 0.8351, 0.3978, 0.9854, 0.375, 0.9854, 0.375, 0.8351, 0.375, 0.7626, 0.3978, 0.7626, 0.4115, 0.7626, 0.4167, 0.7626, 0.4284, 0.7626, 0.4528, 0.7626, 0.4583, 0.7626, 0.4954, 0.7626, 0.5, 0.7626, 0.5373, 0.7626, 0.5417, 0.7626, 0.5775, 0.7626, 0.4115, 0.721, 0.4167, 0.721, 0.4284, 0.721, 0.4284, 0.701, 0.4528, 0.701, 0.4528, 0.721, 0.4528, 0.7411, 0.4284, 0.7411, 0.4167, 0.7411, 0.4115, 0.7411, 0.3978, 0.7411, 0.375, 0.7411, 0.375, 0.721, 0.375, 0.701, 0.3978, 0.701, 0.3978, 0.721, 0.8604, 0.5807, 0.8604, 0.6007, 0.8604, 0.6208, 0.8604, 0.6809, 0.8604, 0.6809, 0.8604, 0.6251, 0.8604, 0.6208, 0.8604, 0.6007, 0.8604, 0.5978, 0.8604, 0.5807, 0.8604, 0.5705, 0.8604, 0.5606, 0.8604, 0.5606, 0.4167, 0.6208, 0.4284, 0.6208, 0.4284, 0.6809, 0.4167, 0.6809, 0.4115, 0.6809, 0.3978, 0.6809, 0.3861, 0.6809, 0.3861, 0.6208, 0.3978, 0.6208, 0.4115, 0.6208])
me_cube_009.materials.append(mat_material)
me_cube_009.materials.append(mat_material_001)
me_cube_009.materials.append(mat_material_002)
me_cube_009.materials.append(mat_material_003)
me_cube_009.use_remesh_fix_poles = True
me_cube_009.use_remesh_preserve_attributes = False
me_cube_009.use_mirror_vertex_groups = False
me_cube_009.update()

# ---- objects
ob_cube_011 = bpy.data.objects.new('Cube.011', me_cube_009)

# ---- transforms, parenting, visibility, modifiers, constraints
ob_cube_011.location = (0.0, 0.0, 73.92)
ob_cube_011.scale = (10.6, 15.05, 18.15)
ob_cube_011.lineart.crease_threshold = 0.0

# ---- collection membership
col_collection.objects.link(ob_cube_011)

# ---- scene / render settings (as saved in the file)
scene.frame_start = 1; scene.frame_end = 250; scene.frame_set(1)
scene.render.engine = 'BLENDER_EEVEE_NEXT'
scene.cycles.use_denoising = False
scene.cycles.samples = 128
scene.cycles.sampling_pattern = 'TABULATED_SOBOL'
scene.cycles.use_adaptive_sampling = False
scene.cycles.use_light_tree = False
scene.view_settings.view_transform = 'Filmic'
bpy.context.view_layer.update()

# ---- added for rendering (the .blend has no active camera and no usable light): camera, sun
cam_auto = bpy.data.cameras.new('AutoCamera')
cam_auto.lens = 50.0
cam_auto.sensor_width = 36.0
cam_auto.clip_end = 1736.42
ob_auto_camera = bpy.data.objects.new('AutoCamera', cam_auto)
scene.collection.objects.link(ob_auto_camera)
ob_auto_camera.location = (99.999, -118.144, 127.105)
ob_auto_camera.rotation_euler = (1.09748, -7.21219e-08, 0.694738)
scene.camera = ob_auto_camera
light_auto_sun = bpy.data.lights.new('AutoSun', 'SUN')
light_auto_sun.energy = 3.0
light_auto_sun.angle = 0.0523599
ob_auto_sun = bpy.data.objects.new('AutoSun', light_auto_sun)
scene.collection.objects.link(ob_auto_sun)
ob_auto_sun.rotation_euler = (0.872665, 0.174533, 0.523599)
bpy.context.view_layer.update()
